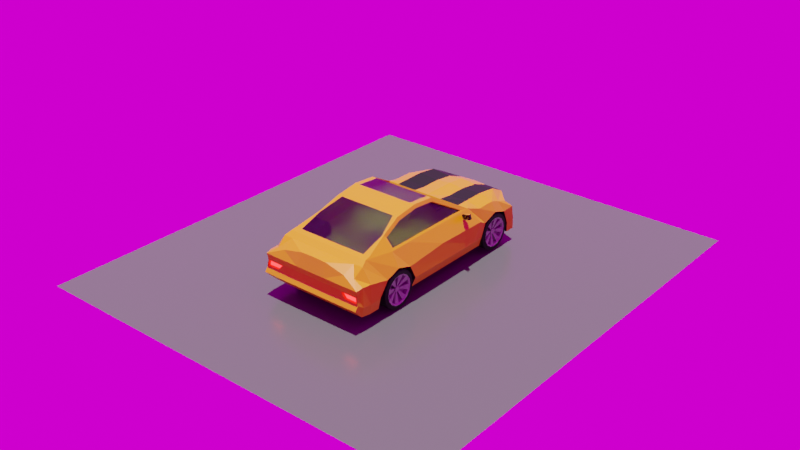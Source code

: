 # Source: car.blend  (saved by Blender 2.93.20; exported with 4.5.12 LTS)
import bpy
from mathutils import Matrix  # noqa: F401  (used for matrix-valued properties, if any)

bpy.ops.wm.read_factory_settings(use_empty=True)
scene = bpy.context.scene
scene.name = 'Scene'

# ---- collections
col_collection = bpy.data.collections.new('Collection'); scene.collection.children.link(col_collection)

# ---- images (referenced by path relative to the original .blend; pixels are not part of the script)
import os
ASSET_DIR = os.environ.get("B2B_ASSET_DIR", "")  # directory of the original .blend (textures are referenced by path, not embedded)
HERE = os.path.dirname(os.path.abspath(__file__))  # packed textures are extracted next to this script under _unpacked/

def load_image(name, relpath, width, height, colorspace="sRGB"):
    """Load a texture the original file referenced (path relative to the .blend, or extracted next to this script)."""
    p = next((c for c in (os.path.join(HERE, relpath), os.path.join(ASSET_DIR, relpath)) if relpath and os.path.exists(c)), "")
    if p:
        img = bpy.data.images.load(p, check_existing=True)
        img.name = name
    else:  # same state as the original file: an image datablock whose file is absent (Cycles renders it pink)
        img = bpy.data.images.new(name, width, height)
        img.source = "FILE"
        img.filepath = "//" + (relpath or name)
    img.colorspace_settings.name = colorspace
    return img
img_derelict_overpass_4k_exr = load_image('derelict_overpass_4k.exr', 'derelict_overpass_4k.exr', 1024, 1024, 'Linear Rec.709')

# ---- materials (node trees are filled in below, after node groups)
mat_material = bpy.data.materials.new('Material')
mat_material.alpha_threshold = 0.0
mat_material.use_transparent_shadow = False
mat_material.line_color = (0.0, 0.0, 0.0, 1.0)
mat_material_002 = bpy.data.materials.new('Material.002')
mat_material_002.use_transparent_shadow = False
mat_material_003 = bpy.data.materials.new('Material.003')
mat_material_003.use_transparent_shadow = False
mat_material_004 = bpy.data.materials.new('Material.004')
mat_material_004.use_transparent_shadow = False
mat_material_005 = bpy.data.materials.new('Material.005')
mat_material_005.use_transparent_shadow = False
mat_material_005.use_raytrace_refraction = True
mat_material_005.use_screen_refraction = True
mat_material_005.thickness_mode = 'SLAB'
mat_material_006 = bpy.data.materials.new('Material.006')
mat_material_006.use_transparent_shadow = False
mat_material_007 = bpy.data.materials.new('Material.007')
mat_material_007.use_transparent_shadow = False
mat_material_008 = bpy.data.materials.new('Material.008')
mat_material_008.use_transparent_shadow = False
mat_material_009 = bpy.data.materials.new('Material.009')
mat_material_009.use_transparent_shadow = False
mat_material_010 = bpy.data.materials.new('Material.010')
mat_material_010.use_transparent_shadow = False
mat_material_001 = bpy.data.materials.new('Material.001')
mat_material_001.use_transparent_shadow = False

# ---- material node trees
mat_material.use_nodes = True; mat_material.node_tree.nodes.clear()
_N = mat_material.node_tree.nodes; _L = mat_material.node_tree.links
n0 = _N.new('ShaderNodeOutputMaterial'); n0.name = 'Material Output'; n0.location = (300, 300)
n1 = _N.new('ShaderNodeBsdfPrincipled'); n1.name = 'Principled BSDF'; n1.location = (10, 300)
n1.distribution = 'GGX'
n1.subsurface_method = 'BURLEY'
n1.inputs[0].default_value = (0.5815, 0.205, 0.0, 1.0)
n1.inputs[2].default_value = 0.4
n1.inputs[3].default_value = 1.45
n1.inputs[13].default_value = 0.443
n1.inputs[27].default_value = (0.0, 0.0, 0.0, 1.0)
n1.inputs[28].default_value = 1.0
_L.new(n1.outputs[0], n0.inputs[0])
n0.is_active_output = True
mat_material_002.use_nodes = True; mat_material_002.node_tree.nodes.clear()
_N = mat_material_002.node_tree.nodes; _L = mat_material_002.node_tree.links
n0 = _N.new('ShaderNodeOutputMaterial'); n0.name = 'Material Output'; n0.location = (300, 300)
n1 = _N.new('ShaderNodeEmission'); n1.name = 'Emission'; n1.location = (10, 300)
n1.inputs[0].default_value = (0.3791, 0.8876, 1.0, 1.0)
n1.inputs[1].default_value = 5.0
_L.new(n1.outputs[0], n0.inputs[0])
n0.is_active_output = True
mat_material_003.use_nodes = True; mat_material_003.node_tree.nodes.clear()
_N = mat_material_003.node_tree.nodes; _L = mat_material_003.node_tree.links
n0 = _N.new('ShaderNodeBsdfPrincipled'); n0.name = 'Principled BSDF'; n0.location = (10, 300)
n0.distribution = 'GGX'
n0.subsurface_method = 'BURLEY'
n0.inputs[0].default_value = (0.008076, 0.008076, 0.008076, 1.0)
n0.inputs[2].default_value = 0.75
n0.inputs[3].default_value = 1.45
n0.inputs[13].default_value = 0.127
n0.inputs[27].default_value = (0.0, 0.0, 0.0, 1.0)
n0.inputs[28].default_value = 1.0
n1 = _N.new('ShaderNodeOutputMaterial'); n1.name = 'Material Output'; n1.location = (300, 300)
_L.new(n0.outputs[0], n1.inputs[0])
n1.is_active_output = True
mat_material_004.use_nodes = True; mat_material_004.node_tree.nodes.clear()
_N = mat_material_004.node_tree.nodes; _L = mat_material_004.node_tree.links
n0 = _N.new('ShaderNodeBsdfPrincipled'); n0.name = 'Principled BSDF'; n0.location = (10, 300)
n0.distribution = 'GGX'
n0.subsurface_method = 'BURLEY'
n0.inputs[0].default_value = (0.2203, 0.2203, 0.2203, 1.0)
n0.inputs[2].default_value = 0.3
n0.inputs[3].default_value = 1.45
n0.inputs[27].default_value = (0.0, 0.0, 0.0, 1.0)
n0.inputs[28].default_value = 1.0
n1 = _N.new('ShaderNodeOutputMaterial'); n1.name = 'Material Output'; n1.location = (300, 300)
_L.new(n0.outputs[0], n1.inputs[0])
n1.is_active_output = True
mat_material_005.use_nodes = True; mat_material_005.node_tree.nodes.clear()
_N = mat_material_005.node_tree.nodes; _L = mat_material_005.node_tree.links
n0 = _N.new('ShaderNodeBsdfPrincipled'); n0.name = 'Principled BSDF'; n0.location = (10, 300)
n0.distribution = 'GGX'
n0.subsurface_method = 'BURLEY'
n0.inputs[0].default_value = (0.1186, 0.5148, 0.906, 1.0)
n0.inputs[2].default_value = 0.2
n0.inputs[3].default_value = 1.45
n0.inputs[18].default_value = 1.0
n0.inputs[27].default_value = (0.0, 0.0, 0.0, 1.0)
n0.inputs[28].default_value = 1.0
n1 = _N.new('ShaderNodeOutputMaterial'); n1.name = 'Material Output'; n1.location = (300, 300)
_L.new(n0.outputs[0], n1.inputs[0])
n1.is_active_output = True
mat_material_006.use_nodes = True; mat_material_006.node_tree.nodes.clear()
_N = mat_material_006.node_tree.nodes; _L = mat_material_006.node_tree.links
n0 = _N.new('ShaderNodeBsdfPrincipled'); n0.name = 'Principled BSDF'; n0.location = (10, 300)
n0.distribution = 'GGX'
n0.subsurface_method = 'BURLEY'
n0.inputs[0].default_value = (0.0, 0.0, 0.0, 1.0)
n0.inputs[3].default_value = 1.45
n0.inputs[27].default_value = (0.0, 0.0, 0.0, 1.0)
n0.inputs[28].default_value = 1.0
n1 = _N.new('ShaderNodeOutputMaterial'); n1.name = 'Material Output'; n1.location = (300, 300)
_L.new(n0.outputs[0], n1.inputs[0])
n1.is_active_output = True
mat_material_007.use_nodes = True; mat_material_007.node_tree.nodes.clear()
_N = mat_material_007.node_tree.nodes; _L = mat_material_007.node_tree.links
n0 = _N.new('ShaderNodeBsdfPrincipled'); n0.name = 'Principled BSDF'; n0.location = (10, 300)
n0.distribution = 'GGX'
n0.subsurface_method = 'BURLEY'
n0.inputs[0].default_value = (0.1149, 0.1149, 0.1149, 1.0)
n0.inputs[3].default_value = 1.45
n0.inputs[27].default_value = (0.0, 0.0, 0.0, 1.0)
n0.inputs[28].default_value = 1.0
n1 = _N.new('ShaderNodeOutputMaterial'); n1.name = 'Material Output'; n1.location = (300, 300)
_L.new(n0.outputs[0], n1.inputs[0])
n1.is_active_output = True
mat_material_008.use_nodes = True; mat_material_008.node_tree.nodes.clear()
_N = mat_material_008.node_tree.nodes; _L = mat_material_008.node_tree.links
n0 = _N.new('ShaderNodeBsdfPrincipled'); n0.name = 'Principled BSDF'; n0.location = (10, 300)
n0.distribution = 'GGX'
n0.subsurface_method = 'BURLEY'
n0.inputs[0].default_value = (0.01681, 0.08873, 0.8, 1.0)
n0.inputs[3].default_value = 1.45
n0.inputs[13].default_value = 0.4
n0.inputs[27].default_value = (0.0, 0.0, 0.0, 1.0)
n0.inputs[28].default_value = 1.0
n1 = _N.new('ShaderNodeOutputMaterial'); n1.name = 'Material Output'; n1.location = (300, 300)
_L.new(n0.outputs[0], n1.inputs[0])
n1.is_active_output = True
mat_material_009.use_nodes = True; mat_material_009.node_tree.nodes.clear()
_N = mat_material_009.node_tree.nodes; _L = mat_material_009.node_tree.links
n0 = _N.new('ShaderNodeBsdfPrincipled'); n0.name = 'Principled BSDF'; n0.location = (10, 300)
n0.distribution = 'GGX'
n0.subsurface_method = 'BURLEY'
n0.inputs[0].default_value = (0.01341, 0.01341, 0.01341, 1.0)
n0.inputs[3].default_value = 1.45
n0.inputs[13].default_value = 0.02555
n0.inputs[27].default_value = (0.0, 0.0, 0.0, 1.0)
n0.inputs[28].default_value = 1.0
n1 = _N.new('ShaderNodeOutputMaterial'); n1.name = 'Material Output'; n1.location = (300, 300)
_L.new(n0.outputs[0], n1.inputs[0])
n1.is_active_output = True
mat_material_010.use_nodes = True; mat_material_010.node_tree.nodes.clear()
_N = mat_material_010.node_tree.nodes; _L = mat_material_010.node_tree.links
n0 = _N.new('ShaderNodeOutputMaterial'); n0.name = 'Material Output'; n0.location = (300, 300)
n1 = _N.new('ShaderNodeEmission'); n1.name = 'Emission'; n1.location = (10, 300)
n1.inputs[0].default_value = (1.0, 0.01109, 0.01109, 1.0)
n1.inputs[1].default_value = 15.0
_L.new(n1.outputs[0], n0.inputs[0])
n0.is_active_output = True
mat_material_001.use_nodes = True; mat_material_001.node_tree.nodes.clear()
_N = mat_material_001.node_tree.nodes; _L = mat_material_001.node_tree.links
n0 = _N.new('ShaderNodeBsdfPrincipled'); n0.name = 'Principled BSDF'; n0.location = (10, 300)
n0.distribution = 'GGX'
n0.subsurface_method = 'BURLEY'
n0.inputs[0].default_value = (0.07658, 0.07658, 0.07658, 1.0)
n0.inputs[2].default_value = 0.225
n0.inputs[3].default_value = 1.45
n0.inputs[13].default_value = 0.246
n0.inputs[27].default_value = (0.0, 0.0, 0.0, 1.0)
n0.inputs[28].default_value = 1.0
n1 = _N.new('ShaderNodeOutputMaterial'); n1.name = 'Material Output'; n1.location = (300, 300)
_L.new(n0.outputs[0], n1.inputs[0])
n1.is_active_output = True

# ---- world
world_world = bpy.data.worlds.new('World'); scene.world = world_world
world_world.use_nodes = True; world_world.node_tree.nodes.clear()
_N = world_world.node_tree.nodes; _L = world_world.node_tree.links
n0 = _N.new('ShaderNodeOutputWorld'); n0.name = 'World Output'; n0.location = (300, 300)
n1 = _N.new('ShaderNodeBackground'); n1.name = 'Background'; n1.location = (10, 300)
n2 = _N.new('ShaderNodeTexEnvironment'); n2.name = 'Environment Texture'; n2.location = (-280, 280)
n2.image = img_derelict_overpass_4k_exr
_L.new(n1.outputs[0], n0.inputs[0])
_L.new(n2.outputs[0], n1.inputs[0])
n0.is_active_output = True
world_world.color = (0.05088, 0.05088, 0.05088)
world_world.use_sun_shadow = False
world_world.sun_shadow_jitter_overblur = 0.0

# ---- lights
light_sun = bpy.data.lights.new('Sun', 'SUN')
light_sun.transmission_factor = 0.0
light_sun.energy = 7.0
light_sun.shadow_soft_size = 0.125

# ---- meshes
me_cube = bpy.data.meshes.new('Cube')
me_cube.from_pydata([(0.6723, 1.077, 0.3389), (0.6723, 1.077, -0.4574), (0.6724, 0.8087, 0.3446), (0.6723, 0.8008, -0.4574), (0.0, 1.077, -0.4574), (0.0, 0.8187, 0.3389), (0.0, 0.8008, -0.4574), (0.0, 1.077, 0.3389), (0.6723, -0.7926, -0.452), (0.0, -0.7926, -0.452), (0.6723, -1.187, -0.4574), (0.0, -1.187, -0.4574), (0.6723, -1.734, 0.3892), (0.6723, -1.639, -0.4733), (0.0, -1.639, -0.4733), (0.0, -1.734, 0.3892), (0.6723, -1.862, 0.3294), (0.6723, -1.85, -0.4733), (0.0, -1.85, -0.4733), (0.0, -1.862, 0.3294), (0.6463, -2.075, 0.215), (0.6723, -2.032, -0.4459), (0.0, -2.032, -0.4459), (0.0, -2.075, 0.3135), (0.7109, -2.158, 0.06982), (0.6723, -2.205, -0.2648), (0.0, -2.205, -0.2648), (0.0, -2.158, 0.06982), (0.6723, 1.46, 0.3389), (0.6723, 1.46, -0.4574), (0.0, 1.46, 0.3389), (0.0, 1.46, -0.4574), (0.6723, 1.838, 0.2888), (0.6723, 1.826, -0.4574), (0.0, 1.838, 0.2888), (0.0, 1.826, -0.4574), (0.6565, 2.147, 0.1214), (0.6723, 2.173, -0.4574), (0.0, 2.208, 0.1247), (0.0, 2.228, -0.4574), (0.5533, 0.1087, 0.7389), (0.0, 0.09862, 0.7445), (0.5534, -0.7764, 0.7195), (0.0, -0.7764, 0.7195), (0.6723, -1.187, 0.5575), (0.0, -1.187, 0.5575), (0.6723, -1.636, 0.4086), (0.0, -1.636, 0.4086), (0.6723, 1.155, -0.02473), (0.6723, -1.187, 0.08657), (0.6723, -0.895, -0.007708), (0.6723, -1.456, -0.01268), (0.6458, -2.139, -0.05585), (0.0, -2.138, -0.03621), (0.6723, 1.446, 0.07761), (0.6723, 1.722, -0.01233), (0.5809, 2.141, -0.03669), (0.0, 2.24, -0.05976), (0.6723, 1.064, -0.2514), (0.6723, -1.187, -0.2675), (0.6723, -0.7834, -0.2541), (0.6723, -1.637, -0.2583), (0.7335, -2.145, -0.1497), (0.0, -2.147, -0.185), (0.6723, 1.46, -0.2675), (0.6723, 1.831, -0.2795), (0.6723, 2.164, -0.2763), (0.0, 2.219, -0.2763), (1.019, 1.069, -0.2513), (0.9557, 1.082, -0.4573), (1.035, 0.8058, -0.2675), (0.9557, 0.8058, -0.4573), (0.9381, 1.072, 0.2636), (0.863, 0.8135, 0.3446), (1.035, -0.7784, -0.254), (0.9557, -0.7876, -0.452), (0.7963, -1.631, 0.4087), (0.8052, -1.729, 0.3892), (0.8782, -0.7714, 0.339), (0.6734, -0.7584, 0.6599), (0.8514, -1.13, 0.3666), (0.7202, -1.13, 0.5135), (1.019, -1.632, -0.2582), (0.9753, -1.634, -0.4732), (1.019, -1.848, -0.2789), (0.9753, -1.845, -0.4732), (0.967, -2.027, -0.4459), (0.8477, -1.857, 0.3295), (1.013, -2.028, -0.2574), (0.9931, -2.2, -0.2647), (0.8247, -2.029, 0.1888), (0.9631, -2.141, -0.1579), (0.9831, -2.153, 0.06989), (0.9381, 1.455, 0.2578), (1.019, 1.836, -0.2794), (1.019, 1.831, -0.4573), (0.9381, 1.638, 0.1948), (1.02, 2.018, -0.2708), (1.019, 2.025, -0.4573), (0.9268, 1.858, 0.1158), (0.6375, 0.1135, 0.7389), (1.019, 1.16, -0.02465), (1.035, 0.9936, 0.0617), (1.019, -1.182, 0.08664), (1.019, -0.8899, -0.007637), (1.019, -1.451, -0.0126), (1.019, -1.853, 0.08354), (1.002, -2.028, 0.09415), (0.9479, -2.135, -0.05492), (1.019, 1.452, 0.07768), (1.019, 1.727, -0.01225), (1.014, 1.962, 0.003229), (0.6515, 2.15, 0.1307), (0.5682, 2.15, -0.04755), (0.9381, 1.85, 0.1248), (1.018, 1.977, -0.002737), (0.6148, 2.086, 0.1172), (0.5393, 2.079, -0.04092), (0.8852, 1.797, 0.1116), (0.9722, 1.9, -0.001003), (0.2812, 0.8008, -0.4574), (0.2812, 1.077, 0.3078), (0.2812, 1.077, -0.4574), (0.2812, 0.8087, 0.3446), (0.2812, -0.7926, -0.452), (0.2812, -1.187, -0.4574), (0.2812, -1.639, -0.4733), (0.2812, -1.734, 0.3892), (0.2812, -1.85, -0.4733), (0.2812, -1.862, 0.3294), (0.2812, -2.032, -0.4459), (0.2682, -2.075, 0.3039), (0.2812, -2.205, -0.2648), (0.3005, -2.158, 0.06982), (0.2812, 1.46, 0.3078), (0.2812, 1.46, -0.4574), (0.2812, 1.838, 0.2577), (0.2812, 1.826, -0.4574), (0.2708, 2.177, 0.1277), (0.2812, 2.196, -0.4574), (0.2218, 0.1087, 0.7389), (0.2218, -0.7764, 0.7195), (0.2812, -1.187, 0.5575), (0.2812, -1.636, 0.4086), (0.2292, 2.19, -0.05366), (0.2944, -2.138, -0.03621), (0.2858, -2.147, -0.185), (0.2812, 2.187, -0.2763), (0.2678, 2.167, 0.1183), (0.606, 2.143, 0.121), (0.532, 2.143, -0.03736), (0.0, 2.194, 0.1156), (0.0, 2.228, -0.0482), (0.2308, 2.18, -0.04278), (0.2654, 2.127, 0.1212), (0.6035, 2.103, 0.1238), (0.5296, 2.103, -0.0345), (0.0, 2.17, 0.1185), (0.0, 2.204, -0.04534), (0.2284, 2.141, -0.03992), (0.6454, 2.154, -0.3089), (0.6454, 2.162, -0.4251), (0.3042, 2.184, -0.4251), (0.0, 2.216, -0.4251), (0.0, 2.208, -0.3089), (0.9482, 2.022, -0.425), (0.9482, 2.01, -0.3036), (0.3042, 2.176, -0.3089), (0.6418, 2.101, -0.3127), (0.6418, 2.109, -0.4289), (0.3006, 2.131, -0.4289), (0.0, 2.164, -0.4289), (0.0, 2.156, -0.3127), (0.9446, 1.969, -0.4289), (0.9446, 1.957, -0.3075), (0.3006, 2.123, -0.3127), (0.2812, 0.8187, 0.3389), (0.2218, 0.09862, 0.7445), (0.0, 0.8087, 0.3446), (0.5534, 0.09862, 0.7445), (0.0, 0.1087, 0.7389), (0.6715, 0.08651, 0.6838), (0.6723, 0.8187, 0.3389), (0.855, 0.6487, 0.3685), (0.6342, 2.064, -0.3159), (0.6342, 2.072, -0.4321), (0.937, 1.932, -0.432), (0.937, 1.92, -0.3106), (0.0, 0.7946, 0.3197), (0.0, 0.09465, 0.714), (0.5535, 0.09464, 0.714), (0.6725, 0.7946, 0.3197), (0.2814, 0.7946, 0.3197), (0.2219, 0.09465, 0.714), (0.0, 0.8047, 0.3141), (0.0, 0.08459, 0.7197), (0.6376, 0.09948, 0.7141), (0.8631, 0.7994, 0.3198), (0.6723, 0.01306, -0.4547), (0.0, 0.01306, -0.4547), (0.0, -0.3389, 0.7831), (0.5534, -0.3389, 0.7831), (0.8529, 0.02616, 0.3674), (0.9557, 0.01808, -0.4546), (0.6718, -0.3326, 0.7209), (1.019, -0.0331, 0.06993), (1.035, 0.01808, -0.2607), (0.2218, -0.3389, 0.7831), (0.2812, 0.01306, -0.4547), (0.8782, 0.02616, 0.339), (0.8782, 0.8237, 0.339), (0.8782, -1.182, 0.339), (0.6976, -1.182, 0.5576), (0.851, -0.7714, 0.3663), (0.6463, -0.3339, 0.7832), (0.6463, 0.1036, 0.7446), (0.6463, -0.7714, 0.7196), (0.8188, -0.7705, 0.3469), (0.6396, -0.7575, 0.6405), (0.8208, 0.02705, 0.348), (0.638, -0.3317, 0.7016), (0.8228, 0.6496, 0.3492), (0.8193, -1.129, 0.3472), (0.6864, -1.129, 0.4942), (0.6378, 0.08739, 0.6645), (1.016, 1.795, -0.3123), (1.016, 1.768, -0.1792), (1.016, 1.693, -0.06626), (1.016, 1.58, 0.009178), (1.016, 1.447, 0.03567), (1.016, 1.313, 0.009178), (1.016, 1.201, -0.06626), (1.016, 1.125, -0.1792), (1.016, 1.099, -0.3123), (1.016, 1.125, -0.4455), (1.016, 1.201, -0.5584), (1.016, 1.313, -0.6338), (1.016, 1.447, -0.6603), (1.016, 1.58, -0.6338), (1.016, 1.693, -0.5584), (1.016, 1.768, -0.4455), (0.7695, 1.795, -0.3123), (0.7695, 1.768, -0.1792), (0.7695, 1.693, -0.06626), (0.7695, 1.58, 0.009178), (0.7695, 1.447, 0.03567), (0.7695, 1.313, 0.009178), (0.7695, 1.201, -0.06626), (0.7695, 1.125, -0.1792), (0.7695, 1.099, -0.3123), (0.7695, 1.125, -0.4455), (0.7695, 1.201, -0.5584), (0.7695, 1.313, -0.6338), (0.7695, 1.447, -0.6603), (0.7695, 1.58, -0.6338), (0.7695, 1.693, -0.5584), (0.7695, 1.768, -0.4455), (1.027, 1.721, -0.3123), (1.027, 1.7, -0.2074), (1.027, 1.641, -0.1184), (1.027, 1.552, -0.05898), (1.027, 1.447, -0.03811), (1.027, 1.342, -0.05898), (1.027, 1.253, -0.1184), (1.027, 1.193, -0.2074), (1.027, 1.172, -0.3123), (1.027, 1.193, -0.4173), (1.027, 1.253, -0.5062), (1.027, 1.342, -0.5657), (1.027, 1.447, -0.5865), (1.027, 1.552, -0.5657), (1.027, 1.641, -0.5062), (1.027, 1.7, -0.4173), (0.7583, 1.721, -0.3123), (0.7583, 1.7, -0.2074), (0.7583, 1.641, -0.1184), (0.7583, 1.552, -0.05898), (0.7583, 1.447, -0.03811), (0.7583, 1.342, -0.05898), (0.7583, 1.253, -0.1184), (0.7583, 1.193, -0.2074), (0.7583, 1.172, -0.3123), (0.7583, 1.193, -0.4173), (0.7583, 1.253, -0.5062), (0.7583, 1.342, -0.5657), (0.7583, 1.447, -0.5865), (0.7583, 1.552, -0.5657), (0.7583, 1.641, -0.5062), (0.7583, 1.7, -0.4173), (1.013, 1.692, -0.3123), (1.013, 1.673, -0.2186), (1.013, 1.62, -0.1392), (1.013, 1.54, -0.08609), (1.013, 1.447, -0.06745), (1.013, 1.353, -0.08609), (1.013, 1.273, -0.1392), (1.013, 1.22, -0.2186), (1.013, 1.202, -0.3123), (1.013, 1.22, -0.406), (1.013, 1.273, -0.4855), (1.013, 1.353, -0.5386), (1.013, 1.447, -0.5572), (1.013, 1.54, -0.5386), (1.013, 1.62, -0.4855), (1.013, 1.673, -0.406), (0.7727, 1.692, -0.3123), (0.7727, 1.673, -0.2186), (0.7727, 1.62, -0.1392), (0.7727, 1.54, -0.08609), (0.7727, 1.447, -0.06745), (0.7727, 1.353, -0.08609), (0.7727, 1.273, -0.1392), (0.7727, 1.22, -0.2186), (0.7727, 1.202, -0.3123), (0.7727, 1.22, -0.406), (0.7727, 1.273, -0.4855), (0.7727, 1.353, -0.5386), (0.7727, 1.447, -0.5572), (0.7727, 1.54, -0.5386), (0.7727, 1.62, -0.4855), (0.7727, 1.673, -0.406), (0.9438, 1.692, -0.3123), (0.9438, 1.673, -0.2186), (0.9438, 1.62, -0.1392), (0.9438, 1.54, -0.08609), (0.9438, 1.447, -0.06745), (0.9438, 1.353, -0.08609), (0.9438, 1.273, -0.1392), (0.9438, 1.22, -0.2186), (0.9438, 1.202, -0.3123), (0.9438, 1.22, -0.406), (0.9438, 1.273, -0.4855), (0.9438, 1.353, -0.5386), (0.9438, 1.447, -0.5572), (0.9438, 1.54, -0.5386), (0.9438, 1.62, -0.4855), (0.9438, 1.673, -0.406), (0.8419, 1.692, -0.3123), (0.8419, 1.673, -0.2186), (0.8419, 1.62, -0.1392), (0.8419, 1.54, -0.08609), (0.8419, 1.447, -0.06745), (0.8419, 1.353, -0.08609), (0.8419, 1.273, -0.1392), (0.8419, 1.22, -0.2186), (0.8419, 1.202, -0.3123), (0.8419, 1.22, -0.406), (0.8419, 1.273, -0.4855), (0.8419, 1.353, -0.5386), (0.8419, 1.447, -0.5572), (0.8419, 1.54, -0.5386), (0.8419, 1.62, -0.4855), (0.8419, 1.673, -0.406), (0.9031, 1.496, -0.3123), (0.9031, 1.492, -0.2935), (0.9031, 1.481, -0.2775), (0.9031, 1.465, -0.2668), (0.9031, 1.447, -0.2631), (0.9031, 1.428, -0.2668), (0.9031, 1.412, -0.2775), (0.9031, 1.401, -0.2935), (0.9031, 1.397, -0.3123), (0.9031, 1.401, -0.3312), (0.9031, 1.412, -0.3471), (0.9031, 1.428, -0.3578), (0.9031, 1.447, -0.3616), (0.9031, 1.465, -0.3578), (0.9031, 1.481, -0.3471), (0.9031, 1.492, -0.3312), (0.8826, 1.496, -0.3123), (0.8826, 1.492, -0.2935), (0.8826, 1.481, -0.2775), (0.8826, 1.465, -0.2668), (0.8826, 1.447, -0.2631), (0.8826, 1.428, -0.2668), (0.8826, 1.412, -0.2775), (0.8826, 1.401, -0.2935), (0.8826, 1.397, -0.3123), (0.8826, 1.401, -0.3312), (0.8826, 1.412, -0.3471), (0.8826, 1.428, -0.3578), (0.8826, 1.447, -0.3616), (0.8826, 1.465, -0.3578), (0.8826, 1.481, -0.3471), (0.8826, 1.492, -0.3312), (0.8437, 1.496, -0.3123), (0.8437, 1.492, -0.2935), (0.8437, 1.481, -0.2775), (0.8437, 1.465, -0.2668), (0.8437, 1.447, -0.2631), (0.8437, 1.428, -0.2668), (0.8437, 1.412, -0.2775), (0.8437, 1.401, -0.2935), (0.8437, 1.397, -0.3123), (0.8437, 1.401, -0.3312), (0.8437, 1.412, -0.3471), (0.8437, 1.428, -0.3578), (0.8437, 1.447, -0.3616), (0.8437, 1.465, -0.3578), (0.8437, 1.481, -0.3471), (0.8437, 1.492, -0.3312), (0.978, 1.496, -0.3123), (0.978, 1.492, -0.2935), (0.978, 1.481, -0.2775), (0.978, 1.465, -0.2668), (0.978, 1.447, -0.2631), (0.978, 1.428, -0.2668), (0.978, 1.412, -0.2775), (0.978, 1.401, -0.2935), (0.978, 1.397, -0.3123), (0.978, 1.401, -0.3312), (0.978, 1.412, -0.3471), (0.978, 1.428, -0.3578), (0.978, 1.447, -0.3616), (0.978, 1.465, -0.3578), (0.978, 1.481, -0.3471), (0.978, 1.492, -0.3312), (0.9681, 1.481, -0.2782), (0.9681, 1.491, -0.2939), (0.9681, 1.447, -0.2641), (0.9681, 1.465, -0.2677), (0.9681, 1.413, -0.2782), (0.9681, 1.428, -0.2677), (0.9681, 1.398, -0.3123), (0.9681, 1.402, -0.2939), (0.9681, 1.413, -0.3464), (0.9681, 1.402, -0.3308), (0.9681, 1.447, -0.3606), (0.9681, 1.428, -0.3569), (0.9681, 1.481, -0.3464), (0.9681, 1.465, -0.3569), (0.9681, 1.495, -0.3123), (0.9681, 1.491, -0.3308), (0.9545, 1.491, -0.2939), (0.9545, 1.495, -0.3123), (0.9545, 1.481, -0.3464), (0.9545, 1.465, -0.3569), (0.9545, 1.447, -0.3606), (0.9545, 1.428, -0.3569), (0.9545, 1.413, -0.3464), (0.9545, 1.402, -0.3308), (0.9545, 1.398, -0.3123), (0.9545, 1.481, -0.2782), (0.9545, 1.447, -0.2641), (0.9545, 1.465, -0.2677), (0.9545, 1.413, -0.2782), (0.9545, 1.428, -0.2677), (0.9545, 1.402, -0.2939), (0.9545, 1.491, -0.3308), (1.016, -0.8295, -0.3123), (1.016, -0.856, -0.1792), (1.016, -0.9314, -0.06626), (1.016, -1.044, 0.009178), (1.016, -1.177, 0.03567), (1.016, -1.311, 0.009178), (1.016, -1.424, -0.06626), (1.016, -1.499, -0.1792), (1.016, -1.525, -0.3123), (1.016, -1.499, -0.4455), (1.016, -1.424, -0.5584), (1.016, -1.311, -0.6338), (1.016, -1.177, -0.6603), (1.016, -1.044, -0.6338), (1.016, -0.9314, -0.5584), (1.016, -0.856, -0.4455), (0.7695, -0.8295, -0.3123), (0.7695, -0.856, -0.1792), (0.7695, -0.9314, -0.06626), (0.7695, -1.044, 0.009178), (0.7695, -1.177, 0.03567), (0.7695, -1.311, 0.009178), (0.7695, -1.424, -0.06626), (0.7695, -1.499, -0.1792), (0.7695, -1.525, -0.3123), (0.7695, -1.499, -0.4455), (0.7695, -1.424, -0.5584), (0.7695, -1.311, -0.6338), (0.7695, -1.177, -0.6603), (0.7695, -1.044, -0.6338), (0.7695, -0.9314, -0.5584), (0.7695, -0.856, -0.4455), (1.027, -0.9033, -0.3123), (1.027, -0.9241, -0.2074), (1.027, -0.9836, -0.1184), (1.027, -1.073, -0.05898), (1.027, -1.177, -0.03811), (1.027, -1.282, -0.05898), (1.027, -1.371, -0.1184), (1.027, -1.431, -0.2074), (1.027, -1.452, -0.3123), (1.027, -1.431, -0.4173), (1.027, -1.371, -0.5062), (1.027, -1.282, -0.5657), (1.027, -1.177, -0.5865), (1.027, -1.073, -0.5657), (1.027, -0.9836, -0.5062), (1.027, -0.9241, -0.4173), (0.7583, -0.9033, -0.3123), (0.7583, -0.9241, -0.2074), (0.7583, -0.9836, -0.1184), (0.7583, -1.073, -0.05898), (0.7583, -1.177, -0.03811), (0.7583, -1.282, -0.05898), (0.7583, -1.371, -0.1184), (0.7583, -1.431, -0.2074), (0.7583, -1.452, -0.3123), (0.7583, -1.431, -0.4173), (0.7583, -1.371, -0.5062), (0.7583, -1.282, -0.5657), (0.7583, -1.177, -0.5865), (0.7583, -1.073, -0.5657), (0.7583, -0.9836, -0.5062), (0.7583, -0.9241, -0.4173), (1.013, -0.9326, -0.3123), (1.013, -0.9512, -0.2186), (1.013, -1.004, -0.1392), (1.013, -1.084, -0.08609), (1.013, -1.177, -0.06745), (1.013, -1.271, -0.08609), (1.013, -1.351, -0.1392), (1.013, -1.404, -0.2186), (1.013, -1.422, -0.3123), (1.013, -1.404, -0.406), (1.013, -1.351, -0.4855), (1.013, -1.271, -0.5386), (1.013, -1.177, -0.5572), (1.013, -1.084, -0.5386), (1.013, -1.004, -0.4855), (1.013, -0.9512, -0.406), (0.7727, -0.9326, -0.3123), (0.7727, -0.9512, -0.2186), (0.7727, -1.004, -0.1392), (0.7727, -1.084, -0.08609), (0.7727, -1.177, -0.06745), (0.7727, -1.271, -0.08609), (0.7727, -1.351, -0.1392), (0.7727, -1.404, -0.2186), (0.7727, -1.422, -0.3123), (0.7727, -1.404, -0.406), (0.7727, -1.351, -0.4855), (0.7727, -1.271, -0.5386), (0.7727, -1.177, -0.5572), (0.7727, -1.084, -0.5386), (0.7727, -1.004, -0.4855), (0.7727, -0.9512, -0.406), (0.9438, -0.9326, -0.3123), (0.9438, -0.9512, -0.2186), (0.9438, -1.004, -0.1392), (0.9438, -1.084, -0.08609), (0.9438, -1.177, -0.06745), (0.9438, -1.271, -0.08609), (0.9438, -1.351, -0.1392), (0.9438, -1.404, -0.2186), (0.9438, -1.422, -0.3123), (0.9438, -1.404, -0.406), (0.9438, -1.351, -0.4855), (0.9438, -1.271, -0.5386), (0.9438, -1.177, -0.5572), (0.9438, -1.084, -0.5386), (0.9438, -1.004, -0.4855), (0.9438, -0.9512, -0.406), (0.8419, -0.9326, -0.3123), (0.8419, -0.9512, -0.2186), (0.8419, -1.004, -0.1392), (0.8419, -1.084, -0.08609), (0.8419, -1.177, -0.06745), (0.8419, -1.271, -0.08609), (0.8419, -1.351, -0.1392), (0.8419, -1.404, -0.2186), (0.8419, -1.422, -0.3123), (0.8419, -1.404, -0.406), (0.8419, -1.351, -0.4855), (0.8419, -1.271, -0.5386), (0.8419, -1.177, -0.5572), (0.8419, -1.084, -0.5386), (0.8419, -1.004, -0.4855), (0.8419, -0.9512, -0.406), (0.9031, -1.128, -0.3123), (0.9031, -1.132, -0.2935), (0.9031, -1.143, -0.2775), (0.9031, -1.159, -0.2668), (0.9031, -1.177, -0.2631), (0.9031, -1.196, -0.2668), (0.9031, -1.212, -0.2775), (0.9031, -1.223, -0.2935), (0.9031, -1.227, -0.3123), (0.9031, -1.223, -0.3312), (0.9031, -1.212, -0.3471), (0.9031, -1.196, -0.3578), (0.9031, -1.177, -0.3616), (0.9031, -1.159, -0.3578), (0.9031, -1.143, -0.3471), (0.9031, -1.132, -0.3312), (0.8826, -1.128, -0.3123), (0.8826, -1.132, -0.2935), (0.8826, -1.143, -0.2775), (0.8826, -1.159, -0.2668), (0.8826, -1.177, -0.2631), (0.8826, -1.196, -0.2668), (0.8826, -1.212, -0.2775), (0.8826, -1.223, -0.2935), (0.8826, -1.227, -0.3123), (0.8826, -1.223, -0.3312), (0.8826, -1.212, -0.3471), (0.8826, -1.196, -0.3578), (0.8826, -1.177, -0.3616), (0.8826, -1.159, -0.3578), (0.8826, -1.143, -0.3471), (0.8826, -1.132, -0.3312), (0.8437, -1.128, -0.3123), (0.8437, -1.132, -0.2935), (0.8437, -1.143, -0.2775), (0.8437, -1.159, -0.2668), (0.8437, -1.177, -0.2631), (0.8437, -1.196, -0.2668), (0.8437, -1.212, -0.2775), (0.8437, -1.223, -0.2935), (0.8437, -1.227, -0.3123), (0.8437, -1.223, -0.3312), (0.8437, -1.212, -0.3471), (0.8437, -1.196, -0.3578), (0.8437, -1.177, -0.3616), (0.8437, -1.159, -0.3578), (0.8437, -1.143, -0.3471), (0.8437, -1.132, -0.3312), (0.978, -1.128, -0.3123), (0.978, -1.132, -0.2935), (0.978, -1.143, -0.2775), (0.978, -1.159, -0.2668), (0.978, -1.177, -0.2631), (0.978, -1.196, -0.2668), (0.978, -1.212, -0.2775), (0.978, -1.223, -0.2935), (0.978, -1.227, -0.3123), (0.978, -1.223, -0.3312), (0.978, -1.212, -0.3471), (0.978, -1.196, -0.3578), (0.978, -1.177, -0.3616), (0.978, -1.159, -0.3578), (0.978, -1.143, -0.3471), (0.978, -1.132, -0.3312), (0.9681, -1.143, -0.2782), (0.9681, -1.133, -0.2939), (0.9681, -1.177, -0.2641), (0.9681, -1.159, -0.2677), (0.9681, -1.212, -0.2782), (0.9681, -1.196, -0.2677), (0.9681, -1.226, -0.3123), (0.9681, -1.222, -0.2939), (0.9681, -1.212, -0.3464), (0.9681, -1.222, -0.3308), (0.9681, -1.177, -0.3606), (0.9681, -1.196, -0.3569), (0.9681, -1.143, -0.3464), (0.9681, -1.159, -0.3569), (0.9681, -1.129, -0.3123), (0.9681, -1.133, -0.3308), (0.9545, -1.133, -0.2939), (0.9545, -1.129, -0.3123), (0.9545, -1.143, -0.3464), (0.9545, -1.159, -0.3569), (0.9545, -1.177, -0.3606), (0.9545, -1.196, -0.3569), (0.9545, -1.212, -0.3464), (0.9545, -1.222, -0.3308), (0.9545, -1.226, -0.3123), (0.9545, -1.143, -0.2782), (0.9545, -1.177, -0.2641), (0.9545, -1.159, -0.2677), (0.9545, -1.212, -0.2782), (0.9545, -1.196, -0.2677), (0.9545, -1.222, -0.2939), (0.9545, -1.133, -0.3308), (0.6723, -1.685, 0.3989), (0.0, -1.685, 0.3989), (0.8008, -1.68, 0.399), (0.7879, -1.182, 0.4483), (0.7622, 0.4637, 0.5418), (0.2812, -1.685, 0.3989), (0.7502, 0.4635, 0.5418), (0.0, 0.4446, 0.5169), (0.613, 0.4446, 0.5169), (0.2516, 0.4446, 0.5169), (0.0, 0.4446, 0.5169), (0.7503, 0.4495, 0.5169), (0.7858, -1.13, 0.44), (0.7633, 0.3676, 0.5262), (0.7284, -0.764, 0.4937), (0.7286, -0.1523, 0.5248), (0.752, -1.129, 0.4207), (0.7295, 0.3685, 0.5068), (0.8721, 0.632, 0.2481), (0.889, 0.6834, 0.2333), (0.8548, 0.6433, 0.2949), (0.8707, 0.6834, 0.278), (0.9723, 0.6047, 0.2661), (0.9892, 0.6561, 0.2512), (0.9709, 0.6561, 0.296), (0.955, 0.6161, 0.3128), (0.9797, 0.5726, 0.2524), (1.001, 0.6792, 0.2215), (0.9712, 0.6805, 0.3221), (0.9438, 0.5948, 0.3418), (1.137, 0.5445, 0.3068), (1.094, 0.6511, 0.2759), (1.064, 0.6504, 0.3646), (1.101, 0.5647, 0.3843), (0.9948, -2.142, -0.1849), (0.7031, -2.147, -0.1768), (0.6433, -2.138, -0.03621), (0.9709, -2.133, -0.03613), (0.9624, -2.098, -0.1604), (0.7327, -2.102, -0.1523), (0.6451, -2.096, -0.05838), (0.9471, -2.092, -0.05744)], [], [(122, 1, 3, 120), (13, 61, 82, 83), (122, 4, 31, 135), (17, 13, 83, 85), (121, 7, 5, 176), (124, 8, 10, 125), (208, 198, 8, 124), (108, 52, 713, 714), (125, 10, 13, 126), (40, 100, 196, 190), (12, 16, 87, 77), (127, 15, 19, 129), (201, 42, 216, 214), (21, 17, 85, 86), (128, 17, 21, 130), (48, 54, 109, 101), (126, 13, 17, 128), (130, 21, 25, 132), (129, 19, 23, 131), (61, 51, 105, 82), (145, 133, 27, 53), (131, 23, 27, 133), (54, 55, 110, 109), (135, 31, 35, 137), (121, 0, 28, 134), (58, 1, 29, 64), (137, 35, 39, 139), (64, 29, 33, 65), (134, 28, 32, 136), (144, 57, 152, 153), (50, 60, 74, 104), (136, 32, 112, 138), (207, 200, 43, 141), (141, 43, 45, 142), (142, 45, 47, 143), (678, 673, 46, 143), (65, 33, 95, 94), (112, 32, 96, 114), (147, 144, 113, 66), (708, 25, 89, 707), (3, 1, 69, 71), (33, 37, 98, 95), (146, 145, 53, 63), (16, 20, 90, 87), (2, 123, 192, 191), (59, 49, 51, 61), (60, 50, 49, 59), (198, 3, 71, 203), (28, 0, 72, 93), (58, 48, 101, 68), (56, 36, 116, 117), (8, 60, 59, 10), (10, 59, 61, 13), (0, 182, 210, 72), (25, 21, 86, 89), (132, 146, 63, 26), (44, 46, 76, 212), (67, 147, 167, 164), (66, 113, 115, 97), (54, 64, 65, 55), (48, 58, 64, 54), (101, 72, 210, 102), (204, 79, 218, 220), (205, 209, 78, 104), (104, 78, 211, 103), (103, 211, 77, 105), (675, 676, 212, 76), (105, 77, 87, 106), (106, 87, 90, 107), (107, 90, 92, 710), (94, 95, 98, 97), (202, 183, 221, 219), (96, 110, 115, 114), (93, 109, 110, 96), (72, 101, 109, 93), (88, 107, 710, 707), (84, 106, 107, 88), (82, 105, 106, 84), (206, 205, 104, 74), (68, 101, 102, 70), (69, 68, 70, 71), (203, 206, 74, 75), (83, 82, 84, 85), (85, 84, 88, 86), (86, 88, 707, 89), (110, 94, 97, 115), (20, 24, 92, 90), (60, 8, 75, 74), (32, 28, 93, 96), (24, 709, 710, 92), (42, 44, 212, 216), (51, 49, 103, 105), (147, 66, 160, 167), (1, 58, 68, 69), (55, 65, 94, 110), (673, 12, 77, 675), (49, 50, 104, 103), (36, 56, 113, 112), (99, 36, 112, 114), (56, 111, 115, 113), (111, 99, 114, 115), (117, 116, 118, 119), (99, 111, 119, 118), (36, 99, 118, 116), (111, 56, 117, 119), (98, 37, 161, 165), (25, 708, 146, 132), (708, 709, 145, 146), (67, 57, 144, 147), (674, 678, 143, 47), (44, 142, 143, 46), (42, 141, 142, 44), (201, 207, 141, 42), (34, 136, 138, 38), (113, 144, 153, 150), (30, 134, 136, 34), (33, 137, 139, 37), (7, 121, 134, 30), (29, 135, 137, 33), (20, 131, 133, 24), (709, 24, 133, 145), (16, 129, 131, 20), (22, 130, 132, 26), (14, 126, 128, 18), (18, 128, 130, 22), (12, 127, 129, 16), (679, 73, 197, 684), (11, 125, 126, 14), (199, 208, 124, 9), (9, 124, 125, 11), (0, 121, 176, 182), (1, 122, 135, 29), (4, 122, 120, 6), (153, 152, 158, 159), (148, 149, 155, 154), (138, 112, 149, 148), (38, 138, 148, 151), (112, 113, 150, 149), (159, 154, 155, 156), (158, 157, 154, 159), (150, 153, 159, 156), (149, 150, 156, 155), (151, 148, 154, 157), (160, 166, 174, 168), (166, 165, 173, 174), (164, 167, 175, 172), (97, 98, 165, 166), (139, 39, 163, 162), (37, 139, 162, 161), (66, 97, 166, 160), (170, 175, 168, 169), (174, 173, 186, 187), (171, 172, 175, 170), (161, 162, 170, 169), (167, 160, 168, 175), (165, 161, 169, 173), (162, 163, 171, 170), (178, 123, 176, 5), (140, 180, 41, 177), (178, 5, 194, 188), (100, 40, 179, 215), (2, 73, 210, 182), (679, 100, 215, 677), (123, 2, 182, 176), (40, 140, 177, 179), (185, 184, 187, 186), (168, 174, 187, 184), (169, 168, 184, 185), (173, 169, 185, 186), (682, 680, 189, 193), (681, 190, 196, 684), (681, 682, 193, 190), (680, 188, 194, 683), (123, 178, 188, 192), (140, 40, 190, 193), (73, 2, 191, 197), (41, 180, 189, 195), (180, 140, 193, 189), (6, 120, 208, 199), (179, 177, 207, 201), (71, 70, 206, 203), (70, 102, 205, 206), (80, 213, 217, 222), (102, 210, 209, 205), (8, 198, 203, 75), (177, 41, 200, 207), (179, 201, 214, 215), (120, 3, 198, 208), (183, 202, 209, 210), (685, 81, 212, 676), (213, 80, 211, 78), (204, 181, 215, 214), (81, 79, 216, 212), (686, 183, 210, 677), (202, 213, 78, 209), (79, 204, 214, 216), (689, 687, 218, 223), (688, 690, 224, 220), (687, 688, 220, 218), (686, 181, 224, 690), (181, 204, 220, 224), (685, 80, 222, 689), (213, 202, 219, 217), (79, 81, 223, 218), (235, 234, 250, 251), (228, 227, 243, 244), (236, 235, 251, 252), (229, 228, 244, 245), (237, 236, 252, 253), (230, 229, 245, 246), (238, 237, 253, 254), (231, 230, 246, 247), (239, 238, 254, 255), (232, 231, 247, 248), (240, 239, 255, 256), (233, 232, 248, 249), (226, 225, 241, 242), (225, 240, 256, 241), (234, 233, 249, 250), (227, 226, 242, 243), (257, 289, 304, 272), (285, 317, 318, 286), (259, 291, 290, 258), (272, 304, 303, 271), (284, 316, 317, 285), (258, 290, 289, 257), (271, 303, 302, 270), (283, 315, 316, 284), (270, 302, 301, 269), (282, 314, 315, 283), (269, 301, 300, 268), (281, 313, 314, 282), (268, 300, 299, 267), (280, 312, 313, 281), (267, 299, 298, 266), (279, 311, 312, 280), (245, 277, 278, 246), (233, 265, 264, 232), (246, 278, 279, 247), (234, 266, 265, 233), (247, 279, 280, 248), (235, 267, 266, 234), (248, 280, 281, 249), (236, 268, 267, 235), (249, 281, 282, 250), (237, 269, 268, 236), (250, 282, 283, 251), (238, 270, 269, 237), (251, 283, 284, 252), (239, 271, 270, 238), (226, 258, 257, 225), (252, 284, 285, 253), (240, 272, 271, 239), (227, 259, 258, 226), (253, 285, 286, 254), (225, 257, 272, 240), (228, 260, 259, 227), (254, 286, 287, 255), (241, 273, 274, 242), (229, 261, 260, 228), (255, 287, 288, 256), (242, 274, 275, 243), (230, 262, 261, 229), (256, 288, 273, 241), (243, 275, 276, 244), (231, 263, 262, 230), (244, 276, 277, 245), (232, 264, 263, 231), (321, 434, 431, 289), (304, 336, 335, 303), (316, 348, 349, 317), (290, 322, 321, 289), (330, 440, 439, 331), (315, 347, 348, 316), (302, 334, 333, 301), (314, 346, 347, 315), (304, 432, 448, 336), (313, 345, 346, 314), (300, 332, 331, 299), (312, 344, 345, 313), (290, 418, 433, 322), (311, 343, 344, 312), (298, 330, 329, 297), (310, 342, 343, 311), (260, 292, 291, 259), (286, 318, 319, 287), (273, 305, 306, 274), (261, 293, 292, 260), (287, 319, 320, 288), (274, 306, 307, 275), (262, 294, 293, 261), (288, 320, 305, 273), (275, 307, 308, 276), (263, 295, 294, 262), (276, 308, 309, 277), (264, 296, 295, 263), (277, 309, 310, 278), (265, 297, 296, 264), (278, 310, 311, 279), (266, 298, 297, 265), (351, 383, 384, 352), (325, 357, 356, 324), (337, 369, 370, 338), (350, 382, 383, 351), (324, 356, 355, 323), (321, 353, 368, 336), (349, 381, 382, 350), (323, 355, 354, 322), (336, 368, 367, 335), (348, 380, 381, 349), (322, 354, 353, 321), (335, 367, 366, 334), (347, 379, 380, 348), (334, 366, 365, 333), (346, 378, 379, 347), (333, 365, 364, 332), (317, 349, 350, 318), (295, 421, 422, 294), (292, 324, 323, 291), (318, 350, 351, 319), (305, 337, 338, 306), (329, 441, 423, 297), (319, 351, 352, 320), (306, 338, 339, 307), (294, 326, 325, 293), (320, 352, 337, 305), (307, 339, 340, 308), (327, 445, 421, 295), (308, 340, 341, 309), (296, 328, 327, 295), (309, 341, 342, 310), (328, 447, 441, 329), (360, 392, 391, 359), (372, 404, 405, 373), (359, 391, 390, 358), (371, 403, 404, 372), (384, 416, 401, 369), (358, 390, 389, 357), (370, 402, 403, 371), (383, 415, 416, 384), (357, 389, 388, 356), (369, 401, 402, 370), (382, 414, 415, 383), (356, 388, 387, 355), (353, 385, 400, 368), (381, 413, 414, 382), (355, 387, 386, 354), (368, 400, 399, 367), (338, 370, 371, 339), (326, 358, 357, 325), (352, 384, 369, 337), (339, 371, 372, 340), (327, 359, 358, 326), (340, 372, 373, 341), (328, 360, 359, 327), (341, 373, 374, 342), (329, 361, 360, 328), (342, 374, 375, 343), (330, 362, 361, 329), (343, 375, 376, 344), (331, 363, 362, 330), (344, 376, 377, 345), (332, 364, 363, 331), (345, 377, 378, 346), (395, 411, 410, 394), (388, 404, 403, 387), (396, 412, 411, 395), (389, 405, 404, 388), (397, 413, 412, 396), (390, 406, 405, 389), (398, 414, 413, 397), (391, 407, 406, 390), (399, 415, 414, 398), (392, 408, 407, 391), (400, 416, 415, 399), (393, 409, 408, 392), (386, 402, 401, 385), (385, 401, 416, 400), (394, 410, 409, 393), (387, 403, 402, 386), (373, 405, 406, 374), (361, 393, 392, 360), (374, 406, 407, 375), (362, 394, 393, 361), (375, 407, 408, 376), (363, 395, 394, 362), (376, 408, 409, 377), (364, 396, 395, 363), (377, 409, 410, 378), (365, 397, 396, 364), (378, 410, 411, 379), (366, 398, 397, 365), (379, 411, 412, 380), (367, 399, 398, 366), (354, 386, 385, 353), (380, 412, 413, 381), (402, 403, 404, 405, 406, 407, 408, 409, 410, 411, 412, 413, 414, 415, 416, 401), (417, 442, 433, 418), (429, 435, 436, 430), (427, 437, 438, 428), (425, 439, 440, 426), (431, 434, 448, 432), (419, 443, 444, 420), (421, 445, 446, 422), (423, 441, 447, 424), (296, 424, 447, 328), (323, 442, 417, 291), (297, 423, 424, 296), (335, 435, 429, 303), (332, 438, 437, 333), (292, 420, 444, 324), (299, 425, 426, 298), (302, 430, 436, 334), (334, 436, 435, 335), (301, 427, 428, 300), (333, 437, 427, 301), (322, 433, 442, 323), (336, 448, 434, 321), (325, 443, 419, 293), (303, 429, 430, 302), (300, 428, 438, 332), (324, 444, 443, 325), (291, 417, 418, 290), (289, 431, 432, 304), (331, 439, 425, 299), (326, 446, 445, 327), (294, 422, 446, 326), (293, 419, 420, 292), (298, 426, 440, 330), (459, 458, 474, 475), (452, 451, 467, 468), (460, 459, 475, 476), (453, 452, 468, 469), (461, 460, 476, 477), (454, 453, 469, 470), (462, 461, 477, 478), (455, 454, 470, 471), (463, 462, 478, 479), (456, 455, 471, 472), (464, 463, 479, 480), (457, 456, 472, 473), (450, 449, 465, 466), (449, 464, 480, 465), (458, 457, 473, 474), (451, 450, 466, 467), (481, 513, 528, 496), (509, 541, 542, 510), (483, 515, 514, 482), (496, 528, 527, 495), (508, 540, 541, 509), (482, 514, 513, 481), (495, 527, 526, 494), (507, 539, 540, 508), (494, 526, 525, 493), (506, 538, 539, 507), (493, 525, 524, 492), (505, 537, 538, 506), (492, 524, 523, 491), (504, 536, 537, 505), (491, 523, 522, 490), (503, 535, 536, 504), (469, 501, 502, 470), (457, 489, 488, 456), (470, 502, 503, 471), (458, 490, 489, 457), (471, 503, 504, 472), (459, 491, 490, 458), (472, 504, 505, 473), (460, 492, 491, 459), (473, 505, 506, 474), (461, 493, 492, 460), (474, 506, 507, 475), (462, 494, 493, 461), (475, 507, 508, 476), (463, 495, 494, 462), (450, 482, 481, 449), (476, 508, 509, 477), (464, 496, 495, 463), (451, 483, 482, 450), (477, 509, 510, 478), (449, 481, 496, 464), (452, 484, 483, 451), (478, 510, 511, 479), (465, 497, 498, 466), (453, 485, 484, 452), (479, 511, 512, 480), (466, 498, 499, 467), (454, 486, 485, 453), (480, 512, 497, 465), (467, 499, 500, 468), (455, 487, 486, 454), (468, 500, 501, 469), (456, 488, 487, 455), (545, 658, 655, 513), (528, 560, 559, 527), (540, 572, 573, 541), (514, 546, 545, 513), (554, 664, 663, 555), (539, 571, 572, 540), (526, 558, 557, 525), (538, 570, 571, 539), (528, 656, 672, 560), (537, 569, 570, 538), (524, 556, 555, 523), (536, 568, 569, 537), (514, 642, 657, 546), (535, 567, 568, 536), (522, 554, 553, 521), (534, 566, 567, 535), (484, 516, 515, 483), (510, 542, 543, 511), (497, 529, 530, 498), (485, 517, 516, 484), (511, 543, 544, 512), (498, 530, 531, 499), (486, 518, 517, 485), (512, 544, 529, 497), (499, 531, 532, 500), (487, 519, 518, 486), (500, 532, 533, 501), (488, 520, 519, 487), (501, 533, 534, 502), (489, 521, 520, 488), (502, 534, 535, 503), (490, 522, 521, 489), (575, 607, 608, 576), (549, 581, 580, 548), (561, 593, 594, 562), (574, 606, 607, 575), (548, 580, 579, 547), (545, 577, 592, 560), (573, 605, 606, 574), (547, 579, 578, 546), (560, 592, 591, 559), (572, 604, 605, 573), (546, 578, 577, 545), (559, 591, 590, 558), (571, 603, 604, 572), (558, 590, 589, 557), (570, 602, 603, 571), (557, 589, 588, 556), (541, 573, 574, 542), (519, 645, 646, 518), (516, 548, 547, 515), (542, 574, 575, 543), (529, 561, 562, 530), (553, 665, 647, 521), (543, 575, 576, 544), (530, 562, 563, 531), (518, 550, 549, 517), (544, 576, 561, 529), (531, 563, 564, 532), (551, 669, 645, 519), (532, 564, 565, 533), (520, 552, 551, 519), (533, 565, 566, 534), (552, 671, 665, 553), (584, 616, 615, 583), (596, 628, 629, 597), (583, 615, 614, 582), (595, 627, 628, 596), (608, 640, 625, 593), (582, 614, 613, 581), (594, 626, 627, 595), (607, 639, 640, 608), (581, 613, 612, 580), (593, 625, 626, 594), (606, 638, 639, 607), (580, 612, 611, 579), (577, 609, 624, 592), (605, 637, 638, 606), (579, 611, 610, 578), (592, 624, 623, 591), (562, 594, 595, 563), (550, 582, 581, 549), (576, 608, 593, 561), (563, 595, 596, 564), (551, 583, 582, 550), (564, 596, 597, 565), (552, 584, 583, 551), (565, 597, 598, 566), (553, 585, 584, 552), (566, 598, 599, 567), (554, 586, 585, 553), (567, 599, 600, 568), (555, 587, 586, 554), (568, 600, 601, 569), (556, 588, 587, 555), (569, 601, 602, 570), (619, 635, 634, 618), (612, 628, 627, 611), (620, 636, 635, 619), (613, 629, 628, 612), (621, 637, 636, 620), (614, 630, 629, 613), (622, 638, 637, 621), (615, 631, 630, 614), (623, 639, 638, 622), (616, 632, 631, 615), (624, 640, 639, 623), (617, 633, 632, 616), (610, 626, 625, 609), (609, 625, 640, 624), (618, 634, 633, 617), (611, 627, 626, 610), (597, 629, 630, 598), (585, 617, 616, 584), (598, 630, 631, 599), (586, 618, 617, 585), (599, 631, 632, 600), (587, 619, 618, 586), (600, 632, 633, 601), (588, 620, 619, 587), (601, 633, 634, 602), (589, 621, 620, 588), (602, 634, 635, 603), (590, 622, 621, 589), (603, 635, 636, 604), (591, 623, 622, 590), (578, 610, 609, 577), (604, 636, 637, 605), (626, 627, 628, 629, 630, 631, 632, 633, 634, 635, 636, 637, 638, 639, 640, 625), (641, 666, 657, 642), (653, 659, 660, 654), (651, 661, 662, 652), (649, 663, 664, 650), (655, 658, 672, 656), (643, 667, 668, 644), (645, 669, 670, 646), (647, 665, 671, 648), (520, 648, 671, 552), (547, 666, 641, 515), (521, 647, 648, 520), (559, 659, 653, 527), (556, 662, 661, 557), (516, 644, 668, 548), (523, 649, 650, 522), (526, 654, 660, 558), (558, 660, 659, 559), (525, 651, 652, 524), (557, 661, 651, 525), (546, 657, 666, 547), (560, 672, 658, 545), (549, 667, 643, 517), (527, 653, 654, 526), (524, 652, 662, 556), (548, 668, 667, 549), (515, 641, 642, 514), (513, 655, 656, 528), (555, 663, 649, 523), (550, 670, 669, 551), (518, 646, 670, 550), (517, 643, 644, 516), (522, 650, 664, 554), (81, 685, 689, 223), (183, 686, 690, 221), (217, 219, 688, 687), (219, 221, 690, 688), (222, 217, 687, 689), (181, 686, 677, 215), (80, 685, 676, 211), (189, 680, 683, 195), (191, 192, 682, 681), (191, 681, 684, 197), (192, 188, 680, 682), (73, 679, 677, 210), (100, 679, 684, 196), (15, 127, 678, 674), (46, 673, 675, 76), (77, 211, 676, 675), (127, 12, 673, 678), (691, 693, 694, 692), (697, 698, 702, 701), (693, 691, 695, 698), (691, 692, 696, 695), (694, 693, 698, 697), (692, 694, 697, 696), (702, 699, 703, 706), (696, 697, 701, 700), (698, 695, 699, 702), (695, 696, 700, 699), (703, 704, 705, 706), (699, 700, 704, 703), (701, 702, 706, 705), (700, 701, 705, 704), (91, 62, 708, 707), (62, 52, 709, 708), (108, 91, 707, 710), (52, 108, 710, 709), (713, 712, 711, 714), (52, 62, 712, 713), (91, 108, 714, 711), (62, 91, 711, 712)])
me_cube.polygons.foreach_set('material_index', [0, 2, 0, 0, 0, 0, 0, 0, 0, 0, 0, 0, 0, 0, 0, 2, 0, 0, 0, 2, 0, 0, 2, 0, 8, 2, 0, 2, 8, 0, 2, 8, 0, 4, 4, 0, 2, 0, 0, 0, 0, 0, 0, 0, 0, 2, 2, 0, 0, 2, 0, 2, 2, 0, 0, 0, 0, 0, 0, 2, 2, 0, 0, 0, 0, 0, 0, 0, 0, 0, 0, 0, 0, 0, 0, 0, 0, 0, 0, 0, 0, 0, 0, 0, 0, 0, 0, 2, 0, 0, 0, 2, 0, 2, 2, 0, 2, 0, 0, 0, 0, 1, 0, 0, 0, 0, 0, 0, 0, 0, 4, 4, 0, 0, 0, 0, 0, 0, 0, 0, 0, 0, 0, 0, 0, 0, 0, 0, 0, 0, 8, 0, 0, 0, 0, 0, 0, 0, 6, 6, 0, 0, 0, 5, 5, 6, 0, 0, 0, 0, 6, 5, 6, 6, 6, 5, 6, 0, 0, 0, 0, 0, 0, 0, 0, 6, 5, 5, 5, 4, 4, 4, 0, 0, 0, 0, 0, 0, 0, 4, 0, 0, 0, 0, 0, 4, 0, 0, 0, 0, 0, 0, 0, 0, 0, 0, 4, 4, 4, 0, 0, 0, 0, 0, 2, 2, 2, 2, 2, 2, 2, 2, 2, 2, 2, 2, 2, 2, 2, 2, 3, 3, 3, 3, 3, 3, 3, 3, 3, 3, 3, 3, 3, 3, 3, 3, 3, 2, 3, 2, 3, 2, 3, 2, 3, 2, 2, 2, 2, 2, 2, 2, 2, 2, 2, 2, 2, 2, 3, 2, 2, 3, 2, 3, 3, 2, 3, 2, 3, 3, 3, 3, 3, 3, 3, 3, 3, 3, 3, 3, 3, 3, 3, 3, 3, 3, 3, 3, 3, 3, 3, 3, 3, 3, 3, 3, 3, 3, 3, 3, 3, 3, 3, 3, 3, 3, 3, 3, 3, 3, 3, 3, 3, 3, 3, 3, 3, 3, 3, 3, 3, 3, 3, 3, 3, 3, 3, 3, 3, 3, 3, 3, 3, 3, 3, 3, 3, 3, 3, 3, 3, 3, 3, 3, 3, 3, 3, 3, 3, 3, 3, 3, 3, 3, 3, 3, 3, 3, 3, 3, 3, 3, 3, 3, 3, 3, 3, 3, 3, 3, 3, 3, 3, 3, 3, 3, 3, 3, 3, 3, 3, 3, 3, 3, 3, 3, 3, 3, 3, 3, 3, 3, 3, 3, 3, 3, 3, 3, 3, 3, 3, 3, 3, 3, 3, 3, 3, 3, 3, 3, 3, 3, 3, 3, 3, 3, 3, 3, 3, 3, 3, 3, 3, 3, 3, 3, 3, 3, 3, 2, 2, 2, 2, 2, 2, 2, 2, 2, 2, 2, 2, 2, 2, 2, 2, 3, 3, 3, 3, 3, 3, 3, 3, 3, 3, 3, 3, 3, 3, 3, 3, 3, 2, 3, 2, 3, 2, 3, 2, 3, 2, 2, 2, 2, 2, 2, 2, 2, 2, 2, 2, 2, 2, 3, 2, 2, 3, 2, 3, 3, 2, 3, 2, 3, 3, 3, 3, 3, 3, 3, 3, 3, 3, 3, 3, 3, 3, 3, 3, 3, 3, 3, 3, 3, 3, 3, 3, 3, 3, 3, 3, 3, 3, 3, 3, 3, 3, 3, 3, 3, 3, 3, 3, 3, 3, 3, 3, 3, 3, 3, 3, 3, 3, 3, 3, 3, 3, 3, 3, 3, 3, 3, 3, 3, 3, 3, 3, 3, 3, 3, 3, 3, 3, 3, 3, 3, 3, 3, 3, 3, 3, 3, 3, 3, 3, 3, 3, 3, 3, 3, 3, 3, 3, 3, 3, 3, 3, 3, 3, 3, 3, 3, 3, 3, 3, 3, 3, 3, 3, 3, 3, 3, 3, 3, 3, 3, 3, 3, 3, 3, 3, 3, 3, 3, 3, 3, 3, 3, 3, 3, 3, 3, 3, 3, 3, 3, 3, 3, 3, 3, 3, 3, 3, 3, 3, 3, 3, 3, 3, 3, 3, 3, 3, 3, 3, 3, 3, 3, 3, 3, 3, 3, 3, 3, 0, 0, 4, 4, 4, 0, 0, 0, 4, 4, 4, 0, 0, 0, 0, 0, 0, 0, 0, 2, 2, 2, 2, 4, 0, 0, 0, 2, 2, 0, 2, 0, 0, 0, 0, 9, 0, 0, 0])
_uv = me_cube.uv_layers.new(name='UVMap')
_uv.uv.foreach_set('vector', [0.3125, 0.5, 0.375, 0.5, 0.375, 0.75, 0.3125, 0.75, 0.375, 0.75, 0.4346, 0.75, 0.4346, 0.75, 0.375, 0.75, 0.3125, 0.5, 0.25, 0.5, 0.25, 0.5, 0.3125, 0.5, 0.375, 0.75, 0.375, 0.75, 0.375, 0.75, 0.375, 0.75, 0.6875, 0.5, 0.75, 0.5, 0.75, 0.75, 0.6875, 0.75, 0.3125, 0.75, 0.375, 0.75, 0.375, 0.75, 0.3125, 0.75, 0.3125, 0.75, 0.375, 0.75, 0.375, 0.75, 0.3125, 0.75, 0.5256, 0.75, 0.5256, 0.75, 0.5256, 0.75, 0.5256, 0.75, 0.3125, 0.75, 0.375, 0.75, 0.375, 0.75, 0.3125, 0.75, 0.6253, 0.75, 0.625, 0.75, 0.625, 0.75, 0.6253, 0.75, 0.625, 0.75, 0.625, 0.75, 0.625, 0.75, 0.625, 0.75, 0.6875, 0.75, 0.75, 0.75, 0.75, 0.75, 0.6875, 0.75, 0.625, 0.75, 0.625, 0.75, 0.625, 0.75, 0.625, 0.75, 0.375, 0.75, 0.375, 0.75, 0.375, 0.75, 0.375, 0.75, 0.3125, 0.75, 0.375, 0.75, 0.375, 0.75, 0.3125, 0.75, 0.5458, 0.5, 0.5458, 0.5, 0.5458, 0.5, 0.5458, 0.5, 0.3125, 0.75, 0.375, 0.75, 0.375, 0.75, 0.3125, 0.75, 0.3125, 0.75, 0.375, 0.75, 0.375, 0.75, 0.3125, 0.75, 0.6875, 0.75, 0.75, 0.75, 0.75, 0.75, 0.6875, 0.75, 0.4346, 0.75, 0.5458, 0.75, 0.5458, 0.75, 0.4346, 0.75, 0.5458, 0.8125, 0.625, 0.8125, 0.625, 0.875, 0.5458, 0.875, 0.6875, 0.75, 0.75, 0.75, 0.75, 0.75, 0.6875, 0.75, 0.5458, 0.5, 0.5458, 0.5, 0.5458, 0.5, 0.5458, 0.5, 0.3125, 0.5, 0.25, 0.5, 0.25, 0.5, 0.3125, 0.5, 0.6875, 0.5, 0.625, 0.5, 0.625, 0.5, 0.6875, 0.5, 0.4346, 0.5, 0.375, 0.5, 0.375, 0.5, 0.4346, 0.5, 0.3125, 0.5, 0.25, 0.5, 0.25, 0.5, 0.3125, 0.5, 0.4346, 0.5, 0.375, 0.5, 0.375, 0.5, 0.4346, 0.5, 0.6875, 0.5, 0.625, 0.5, 0.625, 0.5, 0.6875, 0.5, 0.5458, 0.4375, 0.5458, 0.375, 0.5458, 0.375, 0.5458, 0.4375, 0.5458, 0.75, 0.4346, 0.75, 0.4346, 0.75, 0.5458, 0.75, 0.6875, 0.5, 0.625, 0.5, 0.625, 0.5, 0.6875, 0.5, 0.6875, 0.75, 0.75, 0.75, 0.75, 0.75, 0.6875, 0.75, 0.6875, 0.75, 0.75, 0.75, 0.75, 0.75, 0.6875, 0.75, 0.6875, 0.75, 0.75, 0.75, 0.75, 0.75, 0.6875, 0.75, 0.6875, 0.75, 0.625, 0.75, 0.625, 0.75, 0.6875, 0.75, 0.4346, 0.5, 0.375, 0.5, 0.375, 0.5, 0.4346, 0.5, 0.625, 0.5, 0.625, 0.5, 0.625, 0.5, 0.625, 0.5, 0.4346, 0.4375, 0.5458, 0.4375, 0.5458, 0.5, 0.4346, 0.5, 0.4346, 0.75, 0.375, 0.75, 0.375, 0.75, 0.4346, 0.75, 0.375, 0.75, 0.375, 0.5, 0.375, 0.5, 0.375, 0.75, 0.375, 0.5, 0.375, 0.5, 0.375, 0.5, 0.375, 0.5, 0.4346, 0.8125, 0.5458, 0.8125, 0.5458, 0.875, 0.4346, 0.875, 0.625, 0.75, 0.625, 0.75, 0.625, 0.75, 0.625, 0.75, 0.6247, 0.75, 0.6874, 0.75, 0.6874, 0.75, 0.6247, 0.75, 0.4346, 0.75, 0.5458, 0.75, 0.5458, 0.75, 0.4346, 0.75, 0.4346, 0.75, 0.5458, 0.75, 0.5458, 0.75, 0.4346, 0.75, 0.375, 0.75, 0.375, 0.75, 0.375, 0.75, 0.375, 0.75, 0.625, 0.5, 0.625, 0.5, 0.625, 0.5, 0.625, 0.5, 0.4346, 0.5, 0.5458, 0.5, 0.5458, 0.5, 0.4346, 0.5, 0.55, 0.5, 0.6209, 0.5, 0.6209, 0.5, 0.55, 0.5, 0.375, 0.75, 0.4346, 0.75, 0.4346, 0.75, 0.375, 0.75, 0.375, 0.75, 0.4346, 0.75, 0.4346, 0.75, 0.375, 0.75, 0.625, 0.5, 0.625, 0.75, 0.625, 0.75, 0.625, 0.5, 0.375, 0.75, 0.375, 0.75, 0.375, 0.75, 0.375, 0.75, 0.375, 0.8125, 0.4346, 0.8125, 0.4346, 0.875, 0.375, 0.875, 0.625, 0.75, 0.625, 0.75, 0.625, 0.75, 0.625, 0.75, 0.4346, 0.375, 0.4346, 0.4375, 0.4346, 0.4375, 0.4346, 0.375, 0.4346, 0.5, 0.5458, 0.5, 0.5458, 0.5, 0.4346, 0.5, 0.5458, 0.5, 0.4346, 0.5, 0.4346, 0.5, 0.5458, 0.5, 0.5458, 0.5, 0.4346, 0.5, 0.4346, 0.5, 0.5458, 0.5, 0.5458, 0.5, 0.625, 0.5, 0.625, 0.75, 0.5458, 0.75, 0.625, 0.75, 0.625, 0.75, 0.625, 0.75, 0.625, 0.75, 0.5458, 0.75, 0.625, 0.75, 0.625, 0.75, 0.5458, 0.75, 0.5458, 0.75, 0.625, 0.75, 0.625, 0.75, 0.5458, 0.75, 0.5458, 0.75, 0.625, 0.75, 0.625, 0.75, 0.5458, 0.75, 0.625, 0.75, 0.625, 0.75, 0.625, 0.75, 0.625, 0.75, 0.5458, 0.75, 0.625, 0.75, 0.625, 0.75, 0.5458, 0.75, 0.5458, 0.75, 0.625, 0.75, 0.625, 0.75, 0.5458, 0.75, 0.5458, 0.75, 0.625, 0.75, 0.625, 0.75, 0.5458, 0.75, 0.4346, 0.5, 0.375, 0.5, 0.375, 0.5, 0.4346, 0.5, 0.625, 0.75, 0.625, 0.75, 0.625, 0.75, 0.625, 0.75, 0.625, 0.5, 0.5458, 0.5, 0.5458, 0.5, 0.625, 0.5, 0.625, 0.5, 0.5458, 0.5, 0.5458, 0.5, 0.625, 0.5, 0.625, 0.5, 0.5458, 0.5, 0.5458, 0.5, 0.625, 0.5, 0.4346, 0.75, 0.5458, 0.75, 0.5458, 0.75, 0.4346, 0.75, 0.4346, 0.75, 0.5458, 0.75, 0.5458, 0.75, 0.4346, 0.75, 0.4346, 0.75, 0.5458, 0.75, 0.5458, 0.75, 0.4346, 0.75, 0.4346, 0.75, 0.5458, 0.75, 0.5458, 0.75, 0.4346, 0.75, 0.4346, 0.5, 0.5458, 0.5, 0.5458, 0.75, 0.4346, 0.75, 0.375, 0.5, 0.4346, 0.5, 0.4346, 0.75, 0.375, 0.75, 0.375, 0.75, 0.4346, 0.75, 0.4346, 0.75, 0.375, 0.75, 0.375, 0.75, 0.4346, 0.75, 0.4346, 0.75, 0.375, 0.75, 0.375, 0.75, 0.4346, 0.75, 0.4346, 0.75, 0.375, 0.75, 0.375, 0.75, 0.4346, 0.75, 0.4346, 0.75, 0.375, 0.75, 0.5458, 0.5, 0.4346, 0.5, 0.4346, 0.5, 0.5458, 0.5, 0.625, 0.75, 0.625, 0.75, 0.625, 0.75, 0.625, 0.75, 0.4346, 0.75, 0.375, 0.75, 0.375, 0.75, 0.4346, 0.75, 0.625, 0.5, 0.625, 0.5, 0.625, 0.5, 0.625, 0.5, 0.625, 0.75, 0.5458, 0.75, 0.5458, 0.75, 0.625, 0.75, 0.625, 0.75, 0.625, 0.75, 0.625, 0.75, 0.625, 0.75, 0.5458, 0.75, 0.5458, 0.75, 0.5458, 0.75, 0.5458, 0.75, 0.4346, 0.4375, 0.4346, 0.5, 0.4346, 0.5, 0.4346, 0.4375, 0.375, 0.5, 0.4346, 0.5, 0.4346, 0.5, 0.375, 0.5, 0.5458, 0.5, 0.4346, 0.5, 0.4346, 0.5, 0.5458, 0.5, 0.625, 0.75, 0.625, 0.75, 0.625, 0.75, 0.625, 0.75, 0.5458, 0.75, 0.5458, 0.75, 0.5458, 0.75, 0.5458, 0.75, 0.6209, 0.5, 0.55, 0.5, 0.5458, 0.5, 0.625, 0.5, 0.6195, 0.5, 0.6209, 0.5, 0.625, 0.5, 0.625, 0.5, 0.55, 0.5, 0.5514, 0.5, 0.5458, 0.5, 0.5458, 0.5, 0.5514, 0.5, 0.6195, 0.5, 0.625, 0.5, 0.5458, 0.5, 0.55, 0.5, 0.6209, 0.5, 0.6195, 0.5, 0.5514, 0.5, 0.6195, 0.5, 0.5514, 0.5, 0.5514, 0.5, 0.6195, 0.5, 0.6209, 0.5, 0.6195, 0.5, 0.6195, 0.5, 0.6209, 0.5, 0.5514, 0.5, 0.55, 0.5, 0.55, 0.5, 0.5514, 0.5, 0.375, 0.5, 0.375, 0.5, 0.375, 0.5, 0.375, 0.5, 0.375, 0.75, 0.4346, 0.75, 0.4346, 0.8125, 0.375, 0.8125, 0.4346, 0.75, 0.5458, 0.75, 0.5458, 0.8125, 0.4346, 0.8125, 0.4346, 0.375, 0.5458, 0.375, 0.5458, 0.4375, 0.4346, 0.4375, 0.75, 0.75, 0.6875, 0.75, 0.6875, 0.75, 0.75, 0.75, 0.625, 0.75, 0.6875, 0.75, 0.6875, 0.75, 0.625, 0.75, 0.625, 0.75, 0.6875, 0.75, 0.6875, 0.75, 0.625, 0.75, 0.625, 0.75, 0.6875, 0.75, 0.6875, 0.75, 0.625, 0.75, 0.75, 0.5, 0.6875, 0.5, 0.6875, 0.5, 0.75, 0.5, 0.5458, 0.5, 0.5458, 0.4375, 0.5458, 0.4375, 0.5458, 0.5, 0.75, 0.5, 0.6875, 0.5, 0.6875, 0.5, 0.75, 0.5, 0.375, 0.5, 0.3125, 0.5, 0.3125, 0.5, 0.375, 0.5, 0.75, 0.5, 0.6875, 0.5, 0.6875, 0.5, 0.75, 0.5, 0.375, 0.5, 0.3125, 0.5, 0.3125, 0.5, 0.375, 0.5, 0.625, 0.75, 0.6875, 0.75, 0.6875, 0.75, 0.625, 0.75, 0.5458, 0.75, 0.625, 0.75, 0.625, 0.8125, 0.5458, 0.8125, 0.625, 0.75, 0.6875, 0.75, 0.6875, 0.75, 0.625, 0.75, 0.25, 0.75, 0.3125, 0.75, 0.3125, 0.75, 0.25, 0.75, 0.25, 0.75, 0.3125, 0.75, 0.3125, 0.75, 0.25, 0.75, 0.25, 0.75, 0.3125, 0.75, 0.3125, 0.75, 0.25, 0.75, 0.625, 0.75, 0.6875, 0.75, 0.6875, 0.75, 0.625, 0.75, 0.625, 0.75, 0.625, 0.75, 0.625, 0.75, 0.625, 0.75, 0.25, 0.75, 0.3125, 0.75, 0.3125, 0.75, 0.25, 0.75, 0.25, 0.75, 0.3125, 0.75, 0.3125, 0.75, 0.25, 0.75, 0.25, 0.75, 0.3125, 0.75, 0.3125, 0.75, 0.25, 0.75, 0.625, 0.5, 0.6875, 0.5, 0.6875, 0.75, 0.625, 0.75, 0.375, 0.5, 0.3125, 0.5, 0.3125, 0.5, 0.375, 0.5, 0.25, 0.5, 0.3125, 0.5, 0.3125, 0.75, 0.25, 0.75, 0.5458, 0.4375, 0.5458, 0.375, 0.5458, 0.375, 0.5458, 0.4375, 0.6875, 0.5, 0.625, 0.5, 0.625, 0.5, 0.6875, 0.5, 0.6875, 0.5, 0.625, 0.5, 0.625, 0.5, 0.6875, 0.5, 0.75, 0.5, 0.6875, 0.5, 0.6875, 0.5, 0.75, 0.5, 0.625, 0.5, 0.5458, 0.5, 0.5458, 0.5, 0.625, 0.5, 0.5458, 0.4375, 0.625, 0.4375, 0.625, 0.5, 0.5458, 0.5, 0.5458, 0.375, 0.625, 0.375, 0.625, 0.4375, 0.5458, 0.4375, 0.5458, 0.5, 0.5458, 0.4375, 0.5458, 0.4375, 0.5458, 0.5, 0.625, 0.5, 0.5458, 0.5, 0.5458, 0.5, 0.625, 0.5, 0.75, 0.5, 0.6875, 0.5, 0.6875, 0.5, 0.75, 0.5, 0.4346, 0.5, 0.4346, 0.5, 0.4346, 0.5, 0.4346, 0.5, 0.4346, 0.5, 0.375, 0.5, 0.375, 0.5, 0.4346, 0.5, 0.4346, 0.375, 0.4346, 0.4375, 0.4346, 0.4375, 0.4346, 0.375, 0.4346, 0.5, 0.375, 0.5, 0.375, 0.5, 0.4346, 0.5, 0.3125, 0.5, 0.25, 0.5, 0.25, 0.5, 0.3125, 0.5, 0.375, 0.5, 0.3125, 0.5, 0.3125, 0.5, 0.375, 0.5, 0.4346, 0.5, 0.4346, 0.5, 0.4346, 0.5, 0.4346, 0.5, 0.375, 0.4375, 0.4346, 0.4375, 0.4346, 0.5, 0.375, 0.5, 0.4346, 0.5, 0.375, 0.5, 0.375, 0.5, 0.4346, 0.5, 0.375, 0.375, 0.4346, 0.375, 0.4346, 0.4375, 0.375, 0.4375, 0.375, 0.5, 0.3125, 0.5, 0.3125, 0.5, 0.375, 0.5, 0.4346, 0.4375, 0.4346, 0.5, 0.4346, 0.5, 0.4346, 0.4375, 0.375, 0.5, 0.375, 0.5, 0.375, 0.5, 0.375, 0.5, 0.3125, 0.5, 0.25, 0.5, 0.25, 0.5, 0.3125, 0.5, 0.7481, 0.75, 0.6874, 0.75, 0.6875, 0.75, 0.75, 0.75, 0.6877, 0.75, 0.7479, 0.75, 0.75, 0.75, 0.6875, 0.75, 0.7481, 0.75, 0.75, 0.75, 0.75, 0.75, 0.7481, 0.75, 0.625, 0.75, 0.6253, 0.75, 0.625, 0.75, 0.625, 0.75, 0.6247, 0.75, 0.625, 0.75, 0.625, 0.75, 0.625, 0.75, 0.625, 0.75, 0.625, 0.75, 0.625, 0.75, 0.625, 0.75, 0.6874, 0.75, 0.6247, 0.75, 0.625, 0.75, 0.6875, 0.75, 0.6253, 0.75, 0.6877, 0.75, 0.6875, 0.75, 0.625, 0.75, 0.375, 0.5, 0.4346, 0.5, 0.4346, 0.5, 0.375, 0.5, 0.4346, 0.5, 0.4346, 0.5, 0.4346, 0.5, 0.4346, 0.5, 0.375, 0.5, 0.4346, 0.5, 0.4346, 0.5, 0.375, 0.5, 0.375, 0.5, 0.375, 0.5, 0.375, 0.5, 0.375, 0.5, 0.6875, 0.75, 0.748, 0.75, 0.7479, 0.75, 0.6877, 0.75, 0.625, 0.75, 0.6253, 0.75, 0.625, 0.75, 0.625, 0.75, 0.625, 0.75, 0.6875, 0.75, 0.6877, 0.75, 0.6253, 0.75, 0.6828, 0.75, 0.7481, 0.75, 0.75, 0.75, 0.6828, 0.75, 0.6874, 0.75, 0.7481, 0.75, 0.7481, 0.75, 0.6874, 0.75, 0.6877, 0.75, 0.6253, 0.75, 0.6253, 0.75, 0.6877, 0.75, 0.625, 0.75, 0.6247, 0.75, 0.6247, 0.75, 0.625, 0.75, 0.75, 0.75, 0.7479, 0.75, 0.7479, 0.75, 0.75, 0.75, 0.7479, 0.75, 0.6877, 0.75, 0.6877, 0.75, 0.7479, 0.75, 0.25, 0.75, 0.3125, 0.75, 0.3125, 0.75, 0.25, 0.75, 0.625, 0.75, 0.6875, 0.75, 0.6875, 0.75, 0.625, 0.75, 0.375, 0.75, 0.4346, 0.75, 0.4346, 0.75, 0.375, 0.75, 0.4346, 0.75, 0.5458, 0.75, 0.5458, 0.75, 0.4346, 0.75, 0.625, 0.75, 0.625, 0.75, 0.625, 0.75, 0.625, 0.75, 0.5458, 0.75, 0.625, 0.75, 0.625, 0.75, 0.5458, 0.75, 0.375, 0.75, 0.375, 0.75, 0.375, 0.75, 0.375, 0.75, 0.6875, 0.75, 0.75, 0.75, 0.75, 0.75, 0.6875, 0.75, 0.625, 0.75, 0.625, 0.75, 0.625, 0.75, 0.625, 0.75, 0.3125, 0.75, 0.375, 0.75, 0.375, 0.75, 0.3125, 0.75, 0.625, 0.75, 0.625, 0.75, 0.625, 0.75, 0.625, 0.75, 0.625, 0.75, 0.625, 0.75, 0.625, 0.75, 0.625, 0.75, 0.625, 0.75, 0.625, 0.75, 0.625, 0.75, 0.625, 0.75, 0.625, 0.75, 0.625, 0.75, 0.625, 0.75, 0.625, 0.75, 0.625, 0.75, 0.625, 0.75, 0.625, 0.75, 0.625, 0.75, 0.625, 0.75, 0.625, 0.75, 0.625, 0.75, 0.625, 0.75, 0.625, 0.75, 0.625, 0.75, 0.625, 0.75, 0.625, 0.75, 0.625, 0.75, 0.625, 0.75, 0.625, 0.75, 0.625, 0.75, 0.625, 0.75, 0.625, 0.75, 0.625, 0.75, 0.625, 0.75, 0.625, 0.75, 0.625, 0.75, 0.625, 0.75, 0.625, 0.75, 0.625, 0.75, 0.625, 0.75, 0.625, 0.75, 0.625, 0.75, 0.625, 0.75, 0.625, 0.75, 0.625, 0.75, 0.625, 0.75, 0.625, 0.75, 0.625, 0.75, 0.625, 0.75, 0.625, 0.75, 0.625, 0.75, 0.625, 0.75, 0.625, 0.75, 0.625, 0.75, 0.625, 0.75, 0.625, 0.75, 0.625, 0.75, 0.625, 0.75, 0.625, 0.75, 0.625, 0.75, 0.625, 0.75, 0.625, 0.75, 0.0, 0.0, 0.0, 0.0, 0.0, 0.0, 0.0, 0.0, 0.0, 0.0, 0.0, 0.0, 0.0, 0.0, 0.0, 0.0, 0.0, 0.0, 0.0, 0.0, 0.0, 0.0, 0.0, 0.0, 0.0, 0.0, 0.0, 0.0, 0.0, 0.0, 0.0, 0.0, 0.0, 0.0, 0.0, 0.0, 0.0, 0.0, 0.0, 0.0, 0.0, 0.0, 0.0, 0.0, 0.0, 0.0, 0.0, 0.0, 0.0, 0.0, 0.0, 0.0, 0.0, 0.0, 0.0, 0.0, 0.0, 0.0, 0.0, 0.0, 0.0, 0.0, 0.0, 0.0, 0.0, 0.0, 0.0, 0.0, 0.0, 0.0, 0.0, 0.0, 0.0, 0.0, 0.0, 0.0, 0.0, 0.0, 0.0, 0.0, 0.0, 0.0, 0.0, 0.0, 0.0, 0.0, 0.0, 0.0, 0.0, 0.0, 0.0, 0.0, 0.0, 0.0, 0.0, 0.0, 0.0, 0.0, 0.0, 0.0, 0.0, 0.0, 0.0, 0.0, 0.0, 0.0, 0.0, 0.0, 0.0, 0.0, 0.0, 0.0, 0.0, 0.0, 0.0, 0.0, 0.0, 0.0, 0.0, 0.0, 0.0, 0.0, 0.0, 0.0, 0.0, 0.0, 0.0, 0.0, 0.0, 0.0, 0.0, 0.0, 0.0, 0.0, 0.0, 0.0, 0.0, 0.0, 0.0, 0.0, 0.0, 0.0, 0.0, 0.0, 0.0, 0.0, 0.0, 0.0, 0.0, 0.0, 0.0, 0.0, 0.0, 0.0, 0.0, 0.0, 0.0, 0.0, 0.0, 0.0, 0.0, 0.0, 0.0, 0.0, 0.0, 0.0, 0.0, 0.0, 0.0, 0.0, 0.0, 0.0, 0.0, 0.0, 0.0, 0.0, 0.0, 0.0, 0.0, 0.0, 0.0, 0.0, 0.0, 0.0, 0.0, 0.0, 0.0, 0.0, 0.0, 0.0, 0.0, 0.0, 0.0, 0.0, 0.0, 0.0, 0.0, 0.0, 0.0, 0.0, 0.0, 0.0, 0.0, 0.0, 0.0, 0.0, 0.0, 0.0, 0.0, 0.0, 0.0, 0.0, 0.0, 0.0, 0.0, 0.0, 0.0, 0.0, 0.0, 0.0, 0.0, 0.0, 0.0, 0.0, 0.0, 0.0, 0.0, 0.0, 0.0, 0.0, 0.0, 0.0, 0.0, 0.0, 0.0, 0.0, 0.0, 0.0, 0.0, 0.0, 0.0, 0.0, 0.0, 0.0, 0.0, 0.0, 0.0, 0.0, 0.0, 0.0, 0.0, 0.0, 0.0, 0.0, 0.0, 0.0, 0.0, 0.0, 0.0, 0.0, 0.0, 0.0, 0.0, 0.0, 0.0, 0.0, 0.0, 0.0, 0.0, 0.0, 0.0, 0.0, 0.0, 0.0, 0.0, 0.0, 0.0, 0.0, 0.0, 0.0, 0.0, 0.0, 0.0, 0.0, 0.0, 0.0, 0.0, 0.0, 0.0, 0.0, 0.0, 0.0, 0.0, 0.0, 0.0, 0.0, 0.0, 0.0, 0.0, 0.0, 0.0, 0.0, 0.0, 0.0, 0.0, 0.0, 0.0, 0.0, 0.0, 0.0, 0.0, 0.0, 0.0, 0.0, 0.0, 0.0, 0.0, 0.0, 0.0, 0.0, 0.0, 0.0, 0.0, 0.0, 0.0, 0.0, 0.0, 0.0, 0.0, 0.0, 0.0, 0.0, 0.0, 0.0, 0.0, 0.0, 0.0, 0.0, 0.0, 0.0, 0.0, 0.0, 0.0, 0.0, 0.0, 0.0, 0.0, 0.0, 0.0, 0.0, 0.0, 0.0, 0.0, 0.0, 0.0, 0.0, 0.0, 0.0, 0.0, 0.0, 0.0, 0.0, 0.0, 0.0, 0.0, 0.0, 0.0, 0.0, 0.0, 0.0, 0.0, 0.0, 0.0, 0.0, 0.0, 0.0, 0.0, 0.0, 0.0, 0.0, 0.0, 0.0, 0.0, 0.0, 0.0, 0.0, 0.0, 0.0, 0.0, 0.0, 0.0, 0.0, 0.0, 0.0, 0.0, 0.0, 0.0, 0.0, 0.0, 0.0, 0.0, 0.0, 0.0, 0.0, 0.0, 0.0, 0.0, 0.0, 0.0, 0.0, 0.0, 0.0, 0.0, 0.0, 0.0, 0.0, 0.0, 0.0, 0.0, 0.0, 0.0, 0.0, 0.0, 0.0, 0.0, 0.0, 0.0, 0.0, 0.0, 0.0, 0.0, 0.0, 0.0, 0.0, 0.0, 0.0, 0.0, 0.0, 0.0, 0.0, 0.0, 0.0, 0.0, 0.0, 0.0, 0.0, 0.0, 0.0, 0.0, 0.0, 0.0, 0.0, 0.0, 0.0, 0.0, 0.0, 0.0, 0.0, 0.0, 0.0, 0.0, 0.0, 0.0, 0.0, 0.0, 0.0, 0.0, 0.0, 0.0, 0.0, 0.0, 0.0, 0.0, 0.0, 0.0, 0.0, 0.0, 0.0, 0.0, 0.0, 0.0, 0.0, 0.0, 0.0, 0.0, 0.0, 0.0, 0.0, 0.0, 0.0, 0.0, 0.0, 0.0, 0.0, 0.0, 0.0, 0.0, 0.0, 0.0, 0.0, 0.0, 0.0, 0.0, 0.0, 0.0, 0.0, 0.0, 0.0, 0.0, 0.0, 0.0, 0.0, 0.0, 0.0, 0.0, 0.0, 0.0, 0.0, 0.0, 0.0, 0.0, 0.0, 0.0, 0.0, 0.0, 0.0, 0.0, 0.0, 0.0, 0.0, 0.0, 0.0, 0.0, 0.0, 0.0, 0.0, 0.0, 0.0, 0.0, 0.0, 0.0, 0.0, 0.0, 0.0, 0.0, 0.0, 0.0, 0.0, 0.0, 0.0, 0.0, 0.0, 0.0, 0.0, 0.0, 0.0, 0.0, 0.0, 0.0, 0.0, 0.0, 0.0, 0.0, 0.0, 0.0, 0.0, 0.0, 0.0, 0.0, 0.0, 0.0, 0.0, 0.0, 0.0, 0.0, 0.0, 0.0, 0.0, 0.0, 0.0, 0.0, 0.0, 0.0, 0.0, 0.0, 0.0, 0.0, 0.0, 0.0, 0.0, 0.0, 0.0, 0.0, 0.0, 0.0, 0.0, 0.0, 0.0, 0.0, 0.0, 0.0, 0.0, 0.0, 0.0, 0.0, 0.0, 0.0, 0.0, 0.0, 0.0, 0.0, 0.0, 0.0, 0.0, 0.0, 0.0, 0.0, 0.0, 0.0, 0.0, 0.0, 0.0, 0.0, 0.0, 0.0, 0.0, 0.0, 0.0, 0.0, 0.0, 0.0, 0.0, 0.0, 0.0, 0.0, 0.0, 0.0, 0.0, 0.0, 0.0, 0.0, 0.0, 0.0, 0.0, 0.0, 0.0, 0.0, 0.0, 0.0, 0.0, 0.0, 0.0, 0.0, 0.0, 0.0, 0.0, 0.0, 0.0, 0.0, 0.0, 0.0, 0.0, 0.0, 0.0, 0.0, 0.0, 0.0, 0.0, 0.0, 0.0, 0.0, 0.0, 0.0, 0.0, 0.0, 0.0, 0.0, 0.0, 0.0, 0.0, 0.0, 0.0, 0.0, 0.0, 0.0, 0.0, 0.0, 0.0, 0.0, 0.0, 0.0, 0.0, 0.0, 0.0, 0.0, 0.0, 0.0, 0.0, 0.0, 0.0, 0.0, 0.0, 0.0, 0.0, 0.0, 0.0, 0.0, 0.0, 0.0, 0.0, 0.0, 0.0, 0.0, 0.0, 0.0, 0.0, 0.0, 0.0, 0.0, 0.0, 0.0, 0.0, 0.0, 0.0, 0.0, 0.0, 0.0, 0.0, 0.0, 0.0, 0.0, 0.0, 0.0, 0.0, 0.0, 0.0, 0.0, 0.0, 0.0, 0.0, 0.0, 0.0, 0.0, 0.0, 0.0, 0.0, 0.0, 0.0, 0.0, 0.0, 0.0, 0.0, 0.0, 0.0, 0.0, 0.0, 0.0, 0.0, 0.0, 0.0, 0.0, 0.0, 0.0, 0.0, 0.0, 0.0, 0.0, 0.0, 0.0, 0.0, 0.0, 0.0, 0.0, 0.0, 0.0, 0.0, 0.0, 0.0, 0.0, 0.0, 0.0, 0.0, 0.0, 0.0, 0.0, 0.0, 0.0, 0.0, 0.0, 0.0, 0.0, 0.0, 0.0, 0.0, 0.0, 0.0, 0.0, 0.0, 0.0, 0.0, 0.0, 0.0, 0.0, 0.0, 0.0, 0.0, 0.0, 0.0, 0.0, 0.0, 0.0, 0.0, 0.0, 0.0, 0.0, 0.0, 0.0, 0.0, 0.0, 0.0, 0.0, 0.0, 0.0, 0.0, 0.0, 0.0, 0.0, 0.0, 0.0, 0.0, 0.0, 0.0, 0.0, 0.0, 0.0, 0.0, 0.0, 0.0, 0.0, 0.0, 0.0, 0.0, 0.0, 0.0, 0.0, 0.0, 0.0, 0.0, 0.0, 0.0, 0.0, 0.0, 0.0, 0.0, 0.0, 0.0, 0.0, 0.0, 0.0, 0.0, 0.0, 0.0, 0.0, 0.0, 0.0, 0.0, 0.0, 0.0, 0.0, 0.0, 0.0, 0.0, 0.0, 0.0, 0.0, 0.0, 0.0, 0.0, 0.0, 0.0, 0.0, 0.0, 0.0, 0.0, 0.0, 0.0, 0.0, 0.0, 0.0, 0.0, 0.0, 0.0, 0.0, 0.0, 0.0, 0.0, 0.0, 0.0, 0.0, 0.0, 0.0, 0.0, 0.0, 0.0, 0.0, 0.0, 0.0, 0.0, 0.0, 0.0, 0.0, 0.0, 0.0, 0.0, 0.0, 0.0, 0.0, 0.0, 0.0, 0.0, 0.0, 0.0, 0.0, 0.0, 0.0, 0.0, 0.0, 0.0, 0.0, 0.0, 0.0, 0.0, 0.0, 0.0, 0.0, 0.0, 0.0, 0.0, 0.0, 0.0, 0.0, 0.0, 0.0, 0.0, 0.0, 0.0, 0.0, 0.0, 0.0, 0.0, 0.0, 0.0, 0.0, 0.0, 0.0, 0.0, 0.0, 0.0, 0.0, 0.0, 0.0, 0.0, 0.0, 0.0, 0.0, 0.0, 0.0, 0.0, 0.0, 0.0, 0.0, 0.0, 0.0, 0.0, 0.0, 0.0, 0.0, 0.0, 0.0, 0.0, 0.0, 0.0, 0.0, 0.0, 0.0, 0.0, 0.0, 0.0, 0.0, 0.0, 0.0, 0.0, 0.0, 0.0, 0.0, 0.0, 0.0, 0.0, 0.0, 0.0, 0.0, 0.0, 0.0, 0.0, 0.0, 0.0, 0.0, 0.0, 0.0, 0.0, 0.0, 0.0, 0.0, 0.0, 0.0, 0.0, 0.0, 0.0, 0.0, 0.0, 0.0, 0.0, 0.0, 0.0, 0.0, 0.0, 0.0, 0.0, 0.0, 0.0, 0.0, 0.0, 0.0, 0.0, 0.0, 0.0, 0.0, 0.0, 0.0, 0.0, 0.0, 0.0, 0.0, 0.0, 0.0, 0.0, 0.0, 0.0, 0.0, 0.0, 0.0, 0.0, 0.0, 0.0, 0.0, 0.0, 0.0, 0.0, 0.0, 0.0, 0.0, 0.0, 0.0, 0.0, 0.0, 0.0, 0.0, 0.0, 0.0, 0.0, 0.0, 0.0, 0.0, 0.0, 0.0, 0.0, 0.0, 0.0, 0.0, 0.0, 0.0, 0.0, 0.0, 0.0, 0.0, 0.0, 0.0, 0.0, 0.0, 0.0, 0.0, 0.0, 0.0, 0.0, 0.0, 0.0, 0.0, 0.0, 0.0, 0.0, 0.0, 0.0, 0.0, 0.0, 0.0, 0.0, 0.0, 0.0, 0.0, 0.0, 0.0, 0.0, 0.0, 0.0, 0.0, 0.0, 0.0, 0.0, 0.0, 0.0, 0.0, 0.0, 0.0, 0.0, 0.0, 0.0, 0.0, 0.0, 0.0, 0.0, 0.0, 0.0, 0.0, 0.0, 0.0, 0.0, 0.0, 0.0, 0.0, 0.0, 0.0, 0.0, 0.0, 0.0, 0.0, 0.0, 0.0, 0.0, 0.0, 0.0, 0.0, 0.0, 0.0, 0.0, 0.0, 0.0, 0.0, 0.0, 0.0, 0.0, 0.0, 0.0, 0.0, 0.0, 0.0, 0.0, 0.0, 0.0, 0.0, 0.0, 0.0, 0.0, 0.0, 0.0, 0.0, 0.0, 0.0, 0.0, 0.0, 0.0, 0.0, 0.0, 0.0, 0.0, 0.0, 0.0, 0.0, 0.0, 0.0, 0.0, 0.0, 0.0, 0.0, 0.0, 0.0, 0.0, 0.0, 0.0, 0.0, 0.0, 0.0, 0.0, 0.0, 0.0, 0.0, 0.0, 0.0, 0.0, 0.0, 0.0, 0.0, 0.0, 0.0, 0.0, 0.0, 0.0, 0.0, 0.0, 0.0, 0.0, 0.0, 0.0, 0.0, 0.0, 0.0, 0.0, 0.0, 0.0, 0.0, 0.0, 0.0, 0.0, 0.0, 0.0, 0.0, 0.0, 0.0, 0.0, 0.0, 0.0, 0.0, 0.0, 0.0, 0.0, 0.0, 0.0, 0.0, 0.0, 0.0, 0.0, 0.0, 0.0, 0.0, 0.0, 0.0, 0.0, 0.0, 0.0, 0.0, 0.0, 0.0, 0.0, 0.0, 0.0, 0.0, 0.0, 0.0, 0.0, 0.0, 0.0, 0.0, 0.0, 0.0, 0.0, 0.0, 0.0, 0.0, 0.0, 0.0, 0.0, 0.0, 0.0, 0.0, 0.0, 0.0, 0.0, 0.0, 0.0, 0.0, 0.0, 0.0, 0.0, 0.0, 0.0, 0.0, 0.0, 0.0, 0.0, 0.0, 0.0, 0.0, 0.0, 0.0, 0.0, 0.0, 0.0, 0.0, 0.0, 0.0, 0.0, 0.0, 0.0, 0.0, 0.0, 0.0, 0.0, 0.0, 0.0, 0.0, 0.0, 0.0, 0.0, 0.0, 0.0, 0.0, 0.0, 0.0, 0.0, 0.0, 0.0, 0.0, 0.0, 0.0, 0.0, 0.0, 0.0, 0.0, 0.0, 0.0, 0.0, 0.0, 0.0, 0.0, 0.0, 0.0, 0.0, 0.0, 0.0, 0.0, 0.0, 0.0, 0.0, 0.0, 0.0, 0.0, 0.0, 0.0, 0.0, 0.0, 0.0, 0.0, 0.0, 0.0, 0.0, 0.0, 0.0, 0.0, 0.0, 0.0, 0.0, 0.0, 0.0, 0.0, 0.0, 0.0, 0.0, 0.0, 0.0, 0.0, 0.0, 0.0, 0.0, 0.0, 0.0, 0.0, 0.0, 0.0, 0.0, 0.0, 0.0, 0.0, 0.0, 0.0, 0.0, 0.0, 0.0, 0.0, 0.0, 0.0, 0.0, 0.0, 0.0, 0.0, 0.0, 0.0, 0.0, 0.0, 0.0, 0.0, 0.0, 0.0, 0.0, 0.0, 0.0, 0.0, 0.0, 0.0, 0.0, 0.0, 0.0, 0.0, 0.0, 0.0, 0.0, 0.0, 0.0, 0.0, 0.0, 0.0, 0.0, 0.0, 0.0, 0.0, 0.0, 0.0, 0.0, 0.0, 0.0, 0.0, 0.0, 0.0, 0.0, 0.0, 0.0, 0.0, 0.0, 0.0, 0.0, 0.0, 0.0, 0.0, 0.0, 0.0, 0.0, 0.0, 0.0, 0.0, 0.0, 0.0, 0.0, 0.0, 0.0, 0.0, 0.0, 0.0, 0.0, 0.0, 0.0, 0.0, 0.0, 0.0, 0.0, 0.0, 0.0, 0.0, 0.0, 0.0, 0.0, 0.0, 0.0, 0.0, 0.0, 0.0, 0.0, 0.0, 0.0, 0.0, 0.0, 0.0, 0.0, 0.0, 0.0, 0.0, 0.0, 0.0, 0.0, 0.0, 0.0, 0.0, 0.0, 0.0, 0.0, 0.0, 0.0, 0.0, 0.0, 0.0, 0.0, 0.0, 0.0, 0.0, 0.0, 0.0, 0.0, 0.0, 0.0, 0.0, 0.0, 0.0, 0.0, 0.0, 0.0, 0.0, 0.0, 0.0, 0.0, 0.0, 0.0, 0.0, 0.0, 0.0, 0.0, 0.0, 0.0, 0.0, 0.0, 0.0, 0.0, 0.0, 0.0, 0.0, 0.0, 0.0, 0.0, 0.0, 0.0, 0.0, 0.0, 0.0, 0.0, 0.0, 0.0, 0.0, 0.0, 0.0, 0.0, 0.0, 0.0, 0.0, 0.0, 0.0, 0.0, 0.0, 0.0, 0.0, 0.0, 0.0, 0.0, 0.0, 0.0, 0.0, 0.0, 0.0, 0.0, 0.0, 0.0, 0.0, 0.0, 0.0, 0.0, 0.0, 0.0, 0.0, 0.0, 0.0, 0.0, 0.0, 0.0, 0.0, 0.0, 0.0, 0.0, 0.0, 0.0, 0.0, 0.0, 0.0, 0.0, 0.0, 0.0, 0.0, 0.0, 0.0, 0.0, 0.0, 0.0, 0.0, 0.0, 0.0, 0.0, 0.0, 0.0, 0.0, 0.0, 0.0, 0.0, 0.0, 0.0, 0.0, 0.0, 0.0, 0.0, 0.0, 0.0, 0.0, 0.0, 0.0, 0.0, 0.0, 0.0, 0.0, 0.0, 0.0, 0.0, 0.0, 0.0, 0.0, 0.0, 0.0, 0.0, 0.0, 0.0, 0.0, 0.0, 0.0, 0.0, 0.0, 0.0, 0.0, 0.0, 0.0, 0.0, 0.0, 0.0, 0.0, 0.0, 0.0, 0.0, 0.0, 0.0, 0.0, 0.0, 0.0, 0.0, 0.0, 0.0, 0.0, 0.0, 0.0, 0.0, 0.0, 0.0, 0.0, 0.0, 0.0, 0.0, 0.0, 0.0, 0.0, 0.0, 0.0, 0.0, 0.0, 0.0, 0.0, 0.0, 0.0, 0.0, 0.0, 0.0, 0.0, 0.0, 0.0, 0.0, 0.0, 0.0, 0.0, 0.0, 0.0, 0.0, 0.0, 0.0, 0.0, 0.0, 0.0, 0.0, 0.0, 0.0, 0.0, 0.0, 0.0, 0.0, 0.0, 0.0, 0.0, 0.0, 0.0, 0.0, 0.0, 0.0, 0.0, 0.0, 0.0, 0.0, 0.0, 0.0, 0.0, 0.0, 0.0, 0.0, 0.0, 0.0, 0.0, 0.0, 0.0, 0.0, 0.0, 0.0, 0.0, 0.0, 0.0, 0.0, 0.0, 0.0, 0.0, 0.0, 0.0, 0.0, 0.0, 0.0, 0.0, 0.0, 0.0, 0.0, 0.0, 0.0, 0.0, 0.0, 0.0, 0.0, 0.0, 0.0, 0.0, 0.0, 0.0, 0.0, 0.0, 0.0, 0.0, 0.0, 0.0, 0.0, 0.0, 0.0, 0.0, 0.0, 0.0, 0.0, 0.0, 0.0, 0.0, 0.0, 0.0, 0.0, 0.0, 0.0, 0.0, 0.0, 0.0, 0.0, 0.0, 0.0, 0.0, 0.0, 0.0, 0.0, 0.0, 0.0, 0.0, 0.0, 0.0, 0.0, 0.0, 0.0, 0.0, 0.0, 0.0, 0.0, 0.0, 0.0, 0.0, 0.0, 0.0, 0.0, 0.0, 0.0, 0.0, 0.0, 0.0, 0.0, 0.0, 0.0, 0.0, 0.0, 0.0, 0.0, 0.0, 0.0, 0.0, 0.0, 0.0, 0.0, 0.0, 0.0, 0.0, 0.0, 0.0, 0.0, 0.0, 0.0, 0.0, 0.0, 0.0, 0.0, 0.0, 0.0, 0.0, 0.0, 0.0, 0.0, 0.0, 0.0, 0.0, 0.0, 0.0, 0.0, 0.0, 0.0, 0.0, 0.0, 0.0, 0.0, 0.0, 0.0, 0.0, 0.0, 0.0, 0.0, 0.0, 0.0, 0.0, 0.0, 0.0, 0.0, 0.0, 0.0, 0.0, 0.0, 0.0, 0.0, 0.0, 0.0, 0.0, 0.0, 0.0, 0.0, 0.0, 0.0, 0.0, 0.0, 0.0, 0.0, 0.0, 0.0, 0.0, 0.0, 0.0, 0.0, 0.0, 0.0, 0.0, 0.0, 0.0, 0.0, 0.0, 0.0, 0.0, 0.0, 0.0, 0.0, 0.0, 0.0, 0.0, 0.0, 0.0, 0.0, 0.0, 0.0, 0.0, 0.0, 0.0, 0.0, 0.0, 0.0, 0.0, 0.0, 0.0, 0.0, 0.0, 0.0, 0.0, 0.0, 0.0, 0.0, 0.0, 0.0, 0.0, 0.0, 0.0, 0.0, 0.0, 0.0, 0.0, 0.0, 0.0, 0.0, 0.0, 0.0, 0.0, 0.0, 0.0, 0.0, 0.0, 0.0, 0.0, 0.0, 0.0, 0.0, 0.0, 0.0, 0.0, 0.0, 0.0, 0.0, 0.0, 0.0, 0.0, 0.0, 0.0, 0.0, 0.0, 0.0, 0.0, 0.0, 0.0, 0.0, 0.0, 0.0, 0.0, 0.0, 0.0, 0.0, 0.0, 0.0, 0.0, 0.0, 0.0, 0.0, 0.0, 0.0, 0.0, 0.0, 0.0, 0.0, 0.0, 0.0, 0.0, 0.0, 0.0, 0.0, 0.0, 0.0, 0.0, 0.0, 0.0, 0.0, 0.0, 0.0, 0.0, 0.0, 0.0, 0.0, 0.0, 0.0, 0.0, 0.0, 0.0, 0.0, 0.0, 0.0, 0.0, 0.0, 0.0, 0.0, 0.0, 0.0, 0.0, 0.0, 0.0, 0.0, 0.0, 0.0, 0.0, 0.0, 0.0, 0.0, 0.0, 0.0, 0.0, 0.0, 0.0, 0.0, 0.0, 0.0, 0.0, 0.0, 0.0, 0.0, 0.0, 0.0, 0.0, 0.0, 0.0, 0.0, 0.0, 0.0, 0.0, 0.0, 0.0, 0.0, 0.0, 0.0, 0.0, 0.0, 0.0, 0.0, 0.0, 0.0, 0.0, 0.0, 0.0, 0.0, 0.0, 0.0, 0.0, 0.0, 0.0, 0.0, 0.0, 0.0, 0.0, 0.0, 0.0, 0.0, 0.0, 0.0, 0.0, 0.0, 0.0, 0.0, 0.0, 0.0, 0.0, 0.0, 0.0, 0.0, 0.0, 0.0, 0.0, 0.0, 0.0, 0.0, 0.0, 0.0, 0.0, 0.0, 0.0, 0.0, 0.0, 0.0, 0.0, 0.0, 0.0, 0.0, 0.0, 0.0, 0.0, 0.0, 0.0, 0.0, 0.0, 0.0, 0.0, 0.0, 0.0, 0.0, 0.0, 0.0, 0.0, 0.0, 0.0, 0.0, 0.0, 0.0, 0.0, 0.0, 0.0, 0.0, 0.0, 0.0, 0.0, 0.0, 0.0, 0.0, 0.0, 0.0, 0.0, 0.0, 0.0, 0.0, 0.0, 0.0, 0.0, 0.0, 0.0, 0.0, 0.0, 0.0, 0.0, 0.0, 0.0, 0.0, 0.0, 0.0, 0.0, 0.0, 0.0, 0.0, 0.0, 0.0, 0.0, 0.0, 0.0, 0.0, 0.0, 0.0, 0.0, 0.0, 0.0, 0.0, 0.0, 0.0, 0.0, 0.0, 0.0, 0.0, 0.0, 0.0, 0.0, 0.0, 0.0, 0.0, 0.0, 0.0, 0.0, 0.0, 0.0, 0.0, 0.0, 0.0, 0.0, 0.0, 0.0, 0.0, 0.0, 0.0, 0.0, 0.0, 0.0, 0.0, 0.0, 0.0, 0.0, 0.0, 0.0, 0.0, 0.0, 0.0, 0.0, 0.0, 0.0, 0.0, 0.0, 0.0, 0.0, 0.0, 0.0, 0.0, 0.0, 0.0, 0.0, 0.0, 0.0, 0.0, 0.0, 0.0, 0.0, 0.0, 0.0, 0.0, 0.0, 0.0, 0.0, 0.0, 0.0, 0.0, 0.0, 0.0, 0.0, 0.0, 0.0, 0.0, 0.0, 0.0, 0.0, 0.0, 0.0, 0.0, 0.0, 0.0, 0.0, 0.0, 0.0, 0.0, 0.0, 0.0, 0.0, 0.0, 0.0, 0.0, 0.0, 0.0, 0.0, 0.0, 0.0, 0.0, 0.0, 0.0, 0.0, 0.0, 0.0, 0.0, 0.0, 0.0, 0.0, 0.0, 0.0, 0.0, 0.0, 0.0, 0.0, 0.0, 0.0, 0.0, 0.0, 0.0, 0.0, 0.0, 0.0, 0.0, 0.0, 0.0, 0.0, 0.0, 0.0, 0.0, 0.0, 0.0, 0.0, 0.0, 0.0, 0.0, 0.0, 0.0, 0.0, 0.0, 0.0, 0.0, 0.0, 0.0, 0.0, 0.0, 0.0, 0.0, 0.0, 0.0, 0.0, 0.0, 0.0, 0.0, 0.0, 0.0, 0.0, 0.0, 0.0, 0.0, 0.0, 0.0, 0.0, 0.0, 0.0, 0.0, 0.0, 0.0, 0.0, 0.0, 0.0, 0.0, 0.0, 0.0, 0.0, 0.0, 0.0, 0.0, 0.0, 0.0, 0.0, 0.0, 0.0, 0.0, 0.0, 0.0, 0.0, 0.0, 0.0, 0.0, 0.0, 0.0, 0.0, 0.0, 0.0, 0.0, 0.0, 0.0, 0.0, 0.0, 0.0, 0.0, 0.0, 0.0, 0.0, 0.0, 0.0, 0.0, 0.0, 0.0, 0.0, 0.0, 0.0, 0.0, 0.0, 0.0, 0.0, 0.0, 0.0, 0.0, 0.0, 0.0, 0.0, 0.0, 0.0, 0.0, 0.0, 0.0, 0.0, 0.0, 0.0, 0.0, 0.0, 0.0, 0.0, 0.0, 0.0, 0.0, 0.0, 0.0, 0.0, 0.0, 0.0, 0.0, 0.0, 0.0, 0.0, 0.0, 0.0, 0.0, 0.0, 0.0, 0.0, 0.0, 0.0, 0.0, 0.0, 0.0, 0.0, 0.0, 0.0, 0.0, 0.0, 0.0, 0.0, 0.0, 0.0, 0.0, 0.0, 0.0, 0.0, 0.0, 0.0, 0.0, 0.0, 0.0, 0.0, 0.0, 0.0, 0.0, 0.0, 0.0, 0.0, 0.0, 0.0, 0.0, 0.0, 0.0, 0.0, 0.0, 0.0, 0.0, 0.0, 0.0, 0.0, 0.0, 0.0, 0.0, 0.0, 0.0, 0.0, 0.0, 0.0, 0.0, 0.0, 0.0, 0.0, 0.0, 0.0, 0.0, 0.0, 0.0, 0.0, 0.0, 0.0, 0.0, 0.0, 0.0, 0.0, 0.0, 0.0, 0.0, 0.0, 0.0, 0.0, 0.0, 0.0, 0.0, 0.0, 0.0, 0.0, 0.0, 0.0, 0.0, 0.0, 0.0, 0.0, 0.0, 0.0, 0.0, 0.0, 0.0, 0.0, 0.0, 0.0, 0.0, 0.0, 0.0, 0.0, 0.0, 0.0, 0.0, 0.0, 0.0, 0.0, 0.0, 0.0, 0.0, 0.0, 0.0, 0.0, 0.0, 0.0, 0.0, 0.0, 0.0, 0.0, 0.0, 0.0, 0.0, 0.0, 0.0, 0.0, 0.0, 0.0, 0.0, 0.0, 0.0, 0.0, 0.0, 0.0, 0.0, 0.0, 0.0, 0.0, 0.0, 0.0, 0.0, 0.0, 0.0, 0.0, 0.0, 0.0, 0.0, 0.0, 0.0, 0.0, 0.0, 0.0, 0.0, 0.0, 0.0, 0.0, 0.0, 0.0, 0.0, 0.0, 0.0, 0.0, 0.0, 0.0, 0.0, 0.0, 0.0, 0.0, 0.0, 0.0, 0.0, 0.0, 0.0, 0.0, 0.0, 0.0, 0.0, 0.0, 0.0, 0.0, 0.0, 0.0, 0.0, 0.0, 0.0, 0.0, 0.0, 0.0, 0.0, 0.0, 0.0, 0.0, 0.0, 0.0, 0.0, 0.0, 0.0, 0.0, 0.0, 0.0, 0.0, 0.0, 0.0, 0.0, 0.0, 0.0, 0.0, 0.0, 0.0, 0.0, 0.0, 0.0, 0.0, 0.0, 0.0, 0.0, 0.0, 0.0, 0.0, 0.0, 0.0, 0.0, 0.0, 0.0, 0.0, 0.0, 0.0, 0.0, 0.0, 0.0, 0.0, 0.0, 0.0, 0.0, 0.0, 0.0, 0.0, 0.0, 0.0, 0.0, 0.0, 0.0, 0.0, 0.0, 0.0, 0.0, 0.0, 0.0, 0.0, 0.0, 0.0, 0.0, 0.0, 0.0, 0.0, 0.0, 0.0, 0.0, 0.0, 0.0, 0.0, 0.0, 0.0, 0.0, 0.0, 0.0, 0.0, 0.0, 0.0, 0.0, 0.0, 0.0, 0.0, 0.0, 0.0, 0.0, 0.0, 0.0, 0.0, 0.0, 0.0, 0.0, 0.0, 0.0, 0.0, 0.0, 0.0, 0.0, 0.0, 0.0, 0.0, 0.0, 0.0, 0.0, 0.0, 0.0, 0.0, 0.0, 0.0, 0.0, 0.0, 0.0, 0.0, 0.0, 0.0, 0.0, 0.0, 0.0, 0.0, 0.0, 0.0, 0.0, 0.0, 0.0, 0.0, 0.0, 0.0, 0.0, 0.0, 0.0, 0.0, 0.0, 0.0, 0.0, 0.0, 0.0, 0.0, 0.0, 0.0, 0.0, 0.0, 0.0, 0.0, 0.0, 0.0, 0.0, 0.0, 0.0, 0.0, 0.0, 0.0, 0.0, 0.0, 0.0, 0.0, 0.0, 0.0, 0.0, 0.0, 0.0, 0.0, 0.0, 0.0, 0.0, 0.0, 0.0, 0.0, 0.0, 0.0, 0.0, 0.0, 0.0, 0.0, 0.0, 0.0, 0.0, 0.0, 0.0, 0.0, 0.0, 0.0, 0.0, 0.0, 0.0, 0.0, 0.0, 0.0, 0.0, 0.0, 0.0, 0.0, 0.0, 0.0, 0.0, 0.0, 0.0, 0.0, 0.0, 0.0, 0.0, 0.0, 0.0, 0.0, 0.0, 0.0, 0.0, 0.0, 0.0, 0.0, 0.0, 0.0, 0.0, 0.0, 0.0, 0.0, 0.0, 0.0, 0.0, 0.0, 0.0, 0.0, 0.0, 0.0, 0.0, 0.0, 0.0, 0.0, 0.0, 0.0, 0.0, 0.0, 0.0, 0.0, 0.0, 0.0, 0.0, 0.0, 0.0, 0.0, 0.0, 0.0, 0.0, 0.0, 0.0, 0.0, 0.0, 0.0, 0.0, 0.0, 0.0, 0.0, 0.0, 0.0, 0.0, 0.0, 0.0, 0.0, 0.0, 0.0, 0.0, 0.0, 0.0, 0.0, 0.0, 0.0, 0.0, 0.0, 0.0, 0.0, 0.0, 0.0, 0.0, 0.0, 0.0, 0.0, 0.0, 0.0, 0.0, 0.0, 0.0, 0.0, 0.0, 0.0, 0.0, 0.0, 0.0, 0.0, 0.0, 0.0, 0.0, 0.0, 0.0, 0.0, 0.0, 0.0, 0.0, 0.0, 0.0, 0.0, 0.0, 0.0, 0.0, 0.0, 0.0, 0.0, 0.0, 0.0, 0.0, 0.0, 0.0, 0.0, 0.0, 0.0, 0.0, 0.0, 0.0, 0.0, 0.0, 0.0, 0.0, 0.0, 0.0, 0.0, 0.0, 0.0, 0.0, 0.0, 0.0, 0.0, 0.0, 0.0, 0.0, 0.0, 0.0, 0.0, 0.0, 0.0, 0.0, 0.0, 0.0, 0.0, 0.0, 0.0, 0.0, 0.0, 0.0, 0.0, 0.0, 0.0, 0.0, 0.0, 0.0, 0.0, 0.0, 0.0, 0.0, 0.0, 0.0, 0.0, 0.0, 0.0, 0.0, 0.0, 0.0, 0.0, 0.0, 0.0, 0.0, 0.0, 0.0, 0.0, 0.0, 0.0, 0.0, 0.0, 0.0, 0.0, 0.0, 0.0, 0.0, 0.0, 0.0, 0.0, 0.0, 0.0, 0.0, 0.0, 0.0, 0.0, 0.0, 0.0, 0.0, 0.0, 0.0, 0.0, 0.0, 0.0, 0.0, 0.0, 0.0, 0.0, 0.0, 0.0, 0.0, 0.0, 0.0, 0.0, 0.0, 0.0, 0.0, 0.0, 0.0, 0.0, 0.0, 0.0, 0.0, 0.0, 0.0, 0.0, 0.0, 0.0, 0.0, 0.0, 0.0, 0.0, 0.0, 0.0, 0.0, 0.0, 0.0, 0.0, 0.0, 0.0, 0.0, 0.0, 0.0, 0.0, 0.0, 0.0, 0.0, 0.0, 0.0, 0.0, 0.0, 0.0, 0.0, 0.0, 0.0, 0.0, 0.0, 0.0, 0.0, 0.0, 0.0, 0.0, 0.0, 0.0, 0.0, 0.0, 0.0, 0.0, 0.0, 0.0, 0.0, 0.0, 0.0, 0.0, 0.0, 0.0, 0.0, 0.0, 0.0, 0.0, 0.0, 0.0, 0.0, 0.0, 0.0, 0.0, 0.0, 0.0, 0.0, 0.0, 0.0, 0.0, 0.0, 0.0, 0.0, 0.0, 0.0, 0.0, 0.0, 0.0, 0.0, 0.0, 0.0, 0.0, 0.0, 0.0, 0.0, 0.0, 0.0, 0.0, 0.0, 0.0, 0.0, 0.0, 0.0, 0.0, 0.0, 0.0, 0.0, 0.0, 0.0, 0.0, 0.0, 0.0, 0.0, 0.0, 0.0, 0.0, 0.0, 0.0, 0.0, 0.0, 0.0, 0.0, 0.0, 0.0, 0.0, 0.0, 0.0, 0.0, 0.0, 0.0, 0.0, 0.0, 0.0, 0.0, 0.0, 0.0, 0.0, 0.0, 0.0, 0.0, 0.0, 0.0, 0.0, 0.0, 0.0, 0.0, 0.0, 0.0, 0.0, 0.0, 0.0, 0.0, 0.0, 0.0, 0.0, 0.0, 0.0, 0.0, 0.0, 0.0, 0.0, 0.0, 0.0, 0.0, 0.0, 0.0, 0.0, 0.0, 0.0, 0.0, 0.0, 0.0, 0.0, 0.0, 0.0, 0.0, 0.0, 0.0, 0.0, 0.0, 0.0, 0.0, 0.0, 0.0, 0.0, 0.0, 0.0, 0.0, 0.0, 0.0, 0.0, 0.0, 0.0, 0.0, 0.0, 0.0, 0.0, 0.0, 0.0, 0.0, 0.0, 0.0, 0.0, 0.0, 0.0, 0.0, 0.0, 0.0, 0.0, 0.0, 0.0, 0.0, 0.0, 0.0, 0.0, 0.0, 0.0, 0.0, 0.0, 0.0, 0.0, 0.0, 0.0, 0.0, 0.0, 0.0, 0.0, 0.0, 0.0, 0.0, 0.0, 0.0, 0.0, 0.0, 0.0, 0.0, 0.0, 0.0, 0.0, 0.0, 0.0, 0.0, 0.0, 0.0, 0.0, 0.0, 0.0, 0.0, 0.0, 0.0, 0.0, 0.0, 0.0, 0.0, 0.0, 0.0, 0.0, 0.0, 0.0, 0.0, 0.0, 0.0, 0.0, 0.0, 0.0, 0.0, 0.0, 0.0, 0.0, 0.0, 0.0, 0.0, 0.0, 0.0, 0.0, 0.0, 0.0, 0.0, 0.0, 0.0, 0.0, 0.0, 0.0, 0.0, 0.0, 0.0, 0.0, 0.0, 0.0, 0.0, 0.0, 0.0, 0.0, 0.0, 0.0, 0.0, 0.0, 0.0, 0.0, 0.0, 0.0, 0.0, 0.0, 0.0, 0.0, 0.0, 0.0, 0.0, 0.0, 0.0, 0.0, 0.0, 0.0, 0.0, 0.0, 0.0, 0.0, 0.0, 0.0, 0.0, 0.0, 0.0, 0.0, 0.0, 0.0, 0.0, 0.0, 0.0, 0.0, 0.0, 0.0, 0.0, 0.0, 0.0, 0.0, 0.0, 0.0, 0.0, 0.0, 0.0, 0.0, 0.0, 0.0, 0.0, 0.0, 0.0, 0.0, 0.0, 0.0, 0.0, 0.0, 0.0, 0.0, 0.0, 0.0, 0.0, 0.0, 0.0, 0.0, 0.0, 0.0, 0.0, 0.0, 0.0, 0.0, 0.0, 0.0, 0.0, 0.0, 0.0, 0.0, 0.0, 0.0, 0.0, 0.0, 0.0, 0.0, 0.0, 0.0, 0.0, 0.0, 0.0, 0.0, 0.0, 0.0, 0.0, 0.0, 0.0, 0.0, 0.0, 0.0, 0.0, 0.0, 0.0, 0.0, 0.0, 0.0, 0.0, 0.0, 0.0, 0.0, 0.0, 0.0, 0.0, 0.0, 0.0, 0.0, 0.0, 0.0, 0.0, 0.0, 0.0, 0.0, 0.0, 0.0, 0.0, 0.0, 0.0, 0.0, 0.0, 0.0, 0.0, 0.0, 0.0, 0.0, 0.0, 0.0, 0.0, 0.0, 0.0, 0.0, 0.0, 0.0, 0.0, 0.0, 0.0, 0.0, 0.0, 0.0, 0.0, 0.0, 0.0, 0.0, 0.0, 0.0, 0.0, 0.0, 0.0, 0.0, 0.0, 0.0, 0.0, 0.0, 0.0, 0.0, 0.0, 0.0, 0.0, 0.0, 0.0, 0.0, 0.0, 0.0, 0.0, 0.0, 0.0, 0.0, 0.0, 0.0, 0.0, 0.0, 0.0, 0.0, 0.0, 0.0, 0.0, 0.0, 0.0, 0.0, 0.0, 0.0, 0.0, 0.0, 0.0, 0.0, 0.0, 0.0, 0.0, 0.0, 0.0, 0.0, 0.0, 0.0, 0.0, 0.0, 0.0, 0.0, 0.0, 0.0, 0.0, 0.0, 0.0, 0.0, 0.0, 0.0, 0.0, 0.0, 0.0, 0.0, 0.0, 0.0, 0.0, 0.0, 0.0, 0.0, 0.0, 0.0, 0.0, 0.0, 0.0, 0.0, 0.0, 0.0, 0.0, 0.0, 0.0, 0.0, 0.0, 0.0, 0.0, 0.0, 0.0, 0.0, 0.0, 0.0, 0.0, 0.0, 0.0, 0.0, 0.0, 0.0, 0.0, 0.0, 0.0, 0.0, 0.0, 0.0, 0.0, 0.0, 0.0, 0.0, 0.0, 0.0, 0.0, 0.0, 0.0, 0.0, 0.0, 0.0, 0.0, 0.0, 0.0, 0.0, 0.0, 0.0, 0.0, 0.0, 0.0, 0.0, 0.0, 0.0, 0.0, 0.0, 0.0, 0.0, 0.0, 0.0, 0.0, 0.0, 0.0, 0.0, 0.0, 0.0, 0.0, 0.0, 0.0, 0.0, 0.0, 0.0, 0.0, 0.0, 0.0, 0.0, 0.0, 0.0, 0.0, 0.0, 0.0, 0.0, 0.0, 0.0, 0.0, 0.0, 0.0, 0.0, 0.0, 0.0, 0.0, 0.0, 0.0, 0.0, 0.0, 0.0, 0.0, 0.0, 0.0, 0.0, 0.0, 0.0, 0.0, 0.0, 0.0, 0.0, 0.0, 0.0, 0.0, 0.0, 0.0, 0.0, 0.0, 0.625, 0.75, 0.625, 0.75, 0.625, 0.75, 0.625, 0.75, 0.625, 0.75, 0.625, 0.75, 0.625, 0.75, 0.625, 0.75, 0.625, 0.75, 0.625, 0.75, 0.625, 0.75, 0.625, 0.75, 0.625, 0.75, 0.625, 0.75, 0.625, 0.75, 0.625, 0.75, 0.625, 0.75, 0.625, 0.75, 0.625, 0.75, 0.625, 0.75, 0.625, 0.75, 0.625, 0.75, 0.625, 0.75, 0.625, 0.75, 0.625, 0.75, 0.625, 0.75, 0.625, 0.75, 0.625, 0.75, 0.7479, 0.75, 0.748, 0.75, 0.748, 0.75, 0.75, 0.75, 0.6247, 0.75, 0.6874, 0.75, 0.6875, 0.75, 0.625, 0.75, 0.6247, 0.75, 0.625, 0.75, 0.625, 0.75, 0.625, 0.75, 0.6874, 0.75, 0.7481, 0.75, 0.748, 0.75, 0.6875, 0.75, 0.625, 0.75, 0.625, 0.75, 0.625, 0.75, 0.625, 0.75, 0.625, 0.75, 0.625, 0.75, 0.625, 0.75, 0.625, 0.75, 0.75, 0.75, 0.6875, 0.75, 0.6875, 0.75, 0.75, 0.75, 0.625, 0.75, 0.625, 0.75, 0.625, 0.75, 0.625, 0.75, 0.625, 0.75, 0.625, 0.75, 0.625, 0.75, 0.625, 0.75, 0.6875, 0.75, 0.625, 0.75, 0.625, 0.75, 0.6875, 0.75, 0.625, 0.75, 0.625, 0.75, 0.625, 0.75, 0.625, 0.75, 0.625, 0.75, 0.625, 0.75, 0.625, 0.75, 0.625, 0.75, 0.625, 0.75, 0.625, 0.75, 0.625, 0.75, 0.625, 0.75, 0.625, 0.75, 0.625, 0.75, 0.625, 0.75, 0.625, 0.75, 0.625, 0.75, 0.625, 0.75, 0.625, 0.75, 0.625, 0.75, 0.625, 0.75, 0.625, 0.75, 0.625, 0.75, 0.625, 0.75, 0.625, 0.75, 0.625, 0.75, 0.625, 0.75, 0.625, 0.75, 0.625, 0.75, 0.625, 0.75, 0.625, 0.75, 0.625, 0.75, 0.625, 0.75, 0.625, 0.75, 0.625, 0.75, 0.625, 0.75, 0.625, 0.75, 0.625, 0.75, 0.625, 0.75, 0.625, 0.75, 0.625, 0.75, 0.625, 0.75, 0.625, 0.75, 0.625, 0.75, 0.625, 0.75, 0.625, 0.75, 0.625, 0.75, 0.625, 0.75, 0.625, 0.75, 0.625, 0.75, 0.625, 0.75, 0.625, 0.75, 0.625, 0.75, 0.625, 0.75, 0.625, 0.75, 0.625, 0.75, 0.4548, 0.75, 0.4548, 0.75, 0.4346, 0.75, 0.4346, 0.75, 0.4548, 0.75, 0.5256, 0.75, 0.5458, 0.75, 0.4346, 0.75, 0.5256, 0.75, 0.4548, 0.75, 0.4346, 0.75, 0.5458, 0.75, 0.5256, 0.75, 0.5256, 0.75, 0.5458, 0.75, 0.5458, 0.75, 0.5256, 0.75, 0.4548, 0.75, 0.4548, 0.75, 0.5256, 0.75, 0.5256, 0.75, 0.4548, 0.75, 0.4548, 0.75, 0.5256, 0.75, 0.4548, 0.75, 0.5256, 0.75, 0.5256, 0.75, 0.4548, 0.75, 0.4548, 0.75, 0.4548, 0.75, 0.4548, 0.75, 0.4548, 0.75])
me_cube.materials.append(mat_material)
me_cube.materials.append(mat_material_002)
me_cube.materials.append(mat_material_003)
me_cube.materials.append(mat_material_004)
me_cube.materials.append(mat_material_005)
me_cube.materials.append(mat_material_006)
me_cube.materials.append(mat_material_007)
me_cube.materials.append(mat_material_008)
me_cube.materials.append(mat_material_009)
me_cube.materials.append(mat_material_010)
me_cube.use_remesh_preserve_volume = False
me_cube.use_remesh_preserve_attributes = False
me_cube.use_mirror_vertex_groups = False
me_cube.update()
me_plane = bpy.data.meshes.new('Plane')
me_plane.from_pydata([(-1.0, -1.0, 0.0), (1.0, -1.0, 0.0), (-1.0, 1.0, 0.0), (1.0, 1.0, 0.0)], [], [(0, 1, 3, 2)])
_uv = me_plane.uv_layers.new(name='UVMap')
_uv.uv.foreach_set('vector', [0.0, 0.0, 1.0, 0.0, 1.0, 1.0, 0.0, 1.0])
me_plane.materials.append(mat_material_001)
me_plane.use_remesh_fix_poles = True
me_plane.use_remesh_preserve_attributes = False
me_plane.update()

# ---- objects
ob_cube = bpy.data.objects.new('Cube', me_cube)
ob_empty = bpy.data.objects.new('Empty', None)
ob_plane = bpy.data.objects.new('Plane', me_plane)
ob_sun = bpy.data.objects.new('Sun', light_sun)

# ---- transforms, parenting, visibility, modifiers, constraints
ob_cube.location = (-1.239e-16, -0.03828, -0.5579)
ob_cube.lock_rotations_4d = False
ob_cube.empty_display_type = 'ARROWS'
ob_cube.lineart.crease_threshold = 0.0
_m = ob_cube.modifiers.new('Mirror', 'MIRROR')
_m.use_clip = True
ob_empty.location = (0.0, 0.0, 0.0)
ob_empty.rotation_euler = (1.571, -0.0, 1.571)
ob_empty.empty_display_type = 'IMAGE'
ob_empty.empty_display_size = 5.0
ob_empty.empty_image_depth = 'BACK'
ob_empty.show_empty_image_perspective = False
ob_empty.empty_image_side = 'FRONT'
ob_plane.location = (0.01793, 0.007302, -1.248)
ob_plane.scale = (3.912, 4.322, 4.703)
ob_sun.location = (2.855, -0.2408, 2.928)

# ---- collection membership
col_collection.objects.link(ob_cube)
col_collection.objects.link(ob_empty)
col_collection.objects.link(ob_plane)
col_collection.objects.link(ob_sun)

# ---- scene / render settings (as saved in the file)
scene.frame_start = 1; scene.frame_end = 250; scene.frame_set(12)
scene.render.engine = 'BLENDER_EEVEE_NEXT'
scene.cycles.use_denoising = False
scene.cycles.samples = 128
scene.cycles.sampling_pattern = 'TABULATED_SOBOL'
scene.cycles.use_adaptive_sampling = False
scene.cycles.use_light_tree = False
scene.eevee.use_gtao = True
scene.eevee.gtao_distance = 0.4
scene.eevee.use_raytracing = True
scene.view_settings.view_transform = 'Filmic'
bpy.context.view_layer.update()

# ---- added for rendering (the .blend has no active camera): camera
cam_auto = bpy.data.cameras.new('AutoCamera')
cam_auto.lens = 50.0
cam_auto.sensor_width = 36.0
cam_auto.clip_end = 1000.0
ob_auto_camera = bpy.data.objects.new('AutoCamera', cam_auto)
scene.collection.objects.link(ob_auto_camera)
ob_auto_camera.location = (10.8914, -13.0408, 8.18745)
ob_auto_camera.rotation_euler = (1.09748, -7.21219e-08, 0.694738)
scene.camera = ob_auto_camera
bpy.context.view_layer.update()
